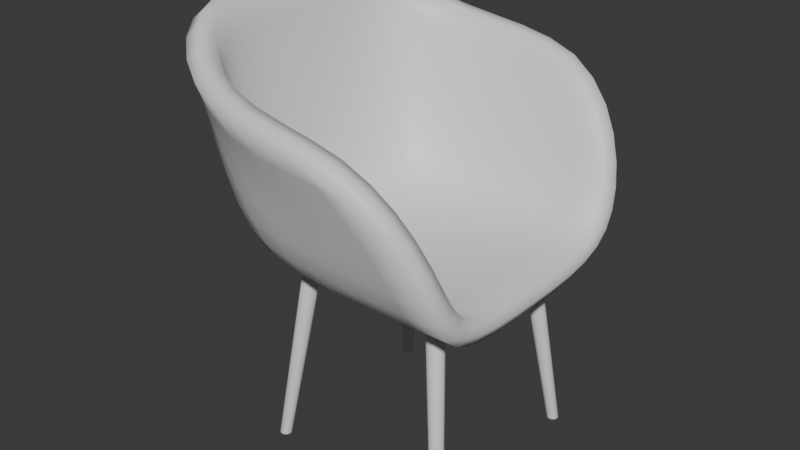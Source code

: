 # Source: chair.blend  (saved by Blender 4.3.34; exported with 4.5.12 LTS)
import bpy
from mathutils import Matrix  # noqa: F401  (used for matrix-valued properties, if any)

bpy.ops.wm.read_factory_settings(use_empty=True)
scene = bpy.context.scene
scene.name = 'Scene'

# ---- collections
col_collection = bpy.data.collections.new('Collection'); scene.collection.children.link(col_collection)

# ---- materials (node trees are filled in below, after node groups)
mat_material = bpy.data.materials.new('Material')
mat_material.alpha_threshold = 0.0
mat_material.roughness = 0.5
mat_material.line_color = (0.0, 0.0, 0.0, 1.0)

# ---- material node trees
mat_material.use_nodes = True; mat_material.node_tree.nodes.clear()
_N = mat_material.node_tree.nodes; _L = mat_material.node_tree.links
n0 = _N.new('ShaderNodeOutputMaterial'); n0.name = 'Material Output'; n0.location = (300, 300)
n1 = _N.new('ShaderNodeBsdfPrincipled'); n1.name = 'Principled BSDF'; n1.location = (10, 300)
n1.inputs[3].default_value = 1.45
_L.new(n1.outputs[0], n0.inputs[0])
n0.is_active_output = True

# ---- world
world_world = bpy.data.worlds.new('World'); scene.world = world_world
world_world.use_nodes = True; world_world.node_tree.nodes.clear()
_N = world_world.node_tree.nodes; _L = world_world.node_tree.links
n0 = _N.new('ShaderNodeOutputWorld'); n0.name = 'World Output'; n0.location = (300, 300)
n1 = _N.new('ShaderNodeBackground'); n1.name = 'Background'; n1.location = (10, 300)
n1.inputs[0].default_value = (0.05088, 0.05088, 0.05088, 1.0)
_L.new(n1.outputs[0], n0.inputs[0])
n0.is_active_output = True
world_world.color = (0.05088, 0.05088, 0.05088)
world_world.sun_shadow_jitter_overblur = 0.0

# ---- meshes
me_cube = bpy.data.meshes.new('Cube')
me_cube.from_pydata([(0.377, 1.459, 0.3688), (1.0, 0.875, -0.8833), (0.377, -1.459, 0.3688), (1.0, -0.875, -0.8833), (-1.375, 0.9167, 0.9167), (-0.8073, 0.8021, -0.7625), (-1.375, -0.9167, 0.9167), (-0.8073, -0.8021, -0.7625), (-0.875, 1.028e-09, -0.8333), (-0.02083, 0.875, -0.875), (0.9167, 1.25, -0.2833), (-1.076, -0.9861, -0.04722), (0.9167, -1.25, -0.2833), (-1.076, 0.9861, -0.04722), (-0.6667, -1.417, 0.5833), (-0.02083, -0.875, -0.875), (-1.5, 0.0, 1.0), (-0.6667, 1.417, 0.5833), (1.0, 0.0, -1.0), (-0.1944, 1.236, -0.2361), (0.0, -1.863e-09, -1.0), (-1.25, -2.561e-09, 0.0), (-0.1944, -1.236, -0.2361), (-0.8736, -0.2568, -0.8318), (-0.8635, -0.4916, -0.821), (-0.8385, -0.6827, -0.7946), (-0.2725, 0.8735, -0.8657), (-0.5026, 0.8627, -0.8445), (-0.69, 0.8359, -0.8056), (0.9648, 1.186, -0.4661), (0.9896, 1.109, -0.6333), (0.9987, 1.01, -0.7755), (-1.146, -0.987, 0.1928), (-1.22, -0.9722, 0.4337), (-1.297, -0.947, 0.675), (0.9648, -1.186, -0.4661), (0.9896, -1.109, -0.6333), (0.9987, -1.01, -0.7755), (-1.01, 0.9652, -0.2826), (-0.9427, 0.923, -0.4945), (-0.8701, 0.8617, -0.6618), (-0.9004, -1.339, 0.6589), (-1.099, -1.229, 0.75), (-1.258, -1.089, 0.8411), (0.2344, -0.875, -0.8798), (0.4896, -0.875, -0.8823), (0.7448, -0.875, -0.8832), (-1.498, 0.2487, 0.9987), (-1.484, 0.4896, 0.9896), (-1.447, 0.7148, 0.9648), (-0.4043, 1.464, 0.5331), (-0.1302, 1.484, 0.4938), (0.1361, 1.481, 0.4451), (1.0, 0.248, -0.9982), (1.0, 0.4844, -0.9854), (1.0, 0.6973, -0.9508), (-0.8385, 0.6827, -0.7946), (-0.8635, 0.4916, -0.821), (-0.8736, 0.2568, -0.8318), (0.7448, 0.875, -0.8832), (0.4896, 0.875, -0.8823), (0.2344, 0.875, -0.8798), (0.571, 1.42, 0.244), (0.724, 1.37, 0.08542), (0.8379, 1.312, -0.09505), (-0.8701, -0.8617, -0.6618), (-0.9427, -0.923, -0.4945), (-1.01, -0.9652, -0.2826), (0.571, -1.42, 0.244), (0.724, -1.37, 0.08542), (0.8379, -1.312, -0.09505), (-1.297, 0.947, 0.675), (-1.22, 0.9722, 0.4337), (-1.146, 0.987, 0.1928), (0.1361, -1.481, 0.4451), (-0.1302, -1.484, 0.4938), (-0.4043, -1.464, 0.5331), (-0.69, -0.8359, -0.8056), (-0.5026, -0.8627, -0.8445), (-0.2725, -0.8735, -0.8657), (-1.447, -0.7148, 0.9648), (-1.484, -0.4896, 0.9896), (-1.498, -0.2487, 0.9987), (-1.258, 1.089, 0.8411), (-1.099, 1.229, 0.75), (-0.9004, 1.339, 0.6589), (1.0, -0.6973, -0.9508), (1.0, -0.4844, -0.9854), (1.0, -0.248, -0.9982), (0.07878, 1.244, -0.2634), (0.3559, 1.248, -0.2774), (0.6356, 1.25, -0.2826), (-0.9161, 1.111, -0.09002), (-0.7057, 1.184, -0.1417), (-0.4602, 1.22, -0.1933), (-0.1234, 1.18, -0.4297), (-0.07378, 1.108, -0.6076), (-0.04112, 1.01, -0.7595), (-0.5323, 1.375, 0.3752), (-0.4045, 1.332, 0.1684), (-0.2897, 1.286, -0.03581), (-0.0003255, -0.248, -0.998), (-0.002604, -0.4844, -0.9844), (-0.008789, -0.6973, -0.9473), (-0.008789, 0.6973, -0.9473), (-0.002604, 0.4844, -0.9844), (-0.0003255, 0.248, -0.998), (-0.248, -6.752e-09, -0.9974), (-0.4844, -1.863e-09, -0.9792), (-0.6973, -1.968e-09, -0.9297), (0.75, -4.657e-10, -1.0), (0.5, -9.313e-10, -1.0), (0.25, 6.985e-10, -1.0), (-1.247, 0.2888, -0.0007378), (-1.228, 0.5608, -0.005903), (-1.177, 0.7988, -0.01992), (-1.177, -0.7988, -0.01992), (-1.228, -0.5608, -0.005903), (-1.247, -0.2888, -0.0007378), (-1.186, -3.201e-10, -0.2474), (-1.109, -6.636e-09, -0.4792), (-1.01, 2.339e-09, -0.6797), (-1.438, 8.877e-10, 0.75), (-1.375, -3.434e-09, 0.5), (-1.313, 2.328e-10, 0.25), (-0.4602, -1.22, -0.1933), (-0.7057, -1.184, -0.1417), (-0.9161, -1.111, -0.09002), (0.6356, -1.25, -0.2826), (0.3559, -1.248, -0.2774), (0.07878, -1.244, -0.2634), (-0.1234, -1.18, -0.4297), (-0.07378, -1.108, -0.6076), (-0.04112, -1.01, -0.7595), (-0.5323, -1.375, 0.3752), (-0.4045, -1.332, 0.1684), (-0.2897, -1.286, -0.03581), (-0.5516, -1.259, 0.016), (-0.659, -1.289, 0.2285), (-0.777, -1.315, 0.4431), (-0.7904, -1.208, 0.07852), (-0.8867, -1.222, 0.301), (-0.9909, -1.227, 0.5251), (-0.993, -1.122, 0.141), (-1.077, -1.119, 0.3736), (-1.167, -1.106, 0.6071), (-1.31, 0.2855, 0.2491), (-1.373, 0.2764, 0.499), (-1.435, 0.2635, 0.7488), (-1.292, 0.5555, 0.2429), (-1.356, 0.5395, 0.4917), (-1.42, 0.5163, 0.7406), (-1.242, 0.7945, 0.2259), (-1.31, 0.7759, 0.472), (-1.378, 0.7477, 0.7184), (0.2498, -0.248, -0.9981), (0.4998, -0.248, -0.9982), (0.7499, -0.248, -0.9982), (0.248, -0.4844, -0.985), (0.4987, -0.4844, -0.9853), (0.7493, -0.4844, -0.9854), (0.2434, -0.6973, -0.9493), (0.4956, -0.6973, -0.9503), (0.7478, -0.6973, -0.9507), (-0.01612, 1.301, -0.0689), (-0.1331, 1.357, 0.1297), (-0.2649, 1.411, 0.3308), (0.2647, 1.309, -0.08617), (0.1487, 1.369, 0.1076), (0.01402, 1.427, 0.3009), (0.5502, 1.312, -0.09316), (0.4352, 1.372, 0.09444), (0.2939, 1.428, 0.2736), (0.2188, 1.01, -0.7688), (0.1915, 1.109, -0.6225), (0.1468, 1.183, -0.4508), (0.4787, 1.01, -0.7735), (0.4572, 1.109, -0.6301), (0.4185, 1.185, -0.4616), (0.7387, 1.01, -0.7753), (0.7233, 1.109, -0.6329), (0.6914, 1.185, -0.4656), (-0.7288, 0.9479, -0.6868), (-0.786, 1.028, -0.5207), (-0.8481, 1.081, -0.316), (-0.5332, 0.991, -0.7197), (-0.5786, 1.082, -0.5537), (-0.6356, 1.144, -0.3564), (-0.2975, 1.007, -0.7441), (-0.3355, 1.103, -0.584), (-0.3887, 1.171, -0.3966), (-0.993, 1.122, 0.141), (-1.077, 1.119, 0.3736), (-1.167, 1.106, 0.6071), (-0.7904, 1.208, 0.07852), (-0.8867, 1.222, 0.301), (-0.9909, 1.227, 0.5251), (-0.5516, 1.259, 0.016), (-0.659, 1.289, 0.2285), (-0.777, 1.315, 0.4431), (-0.6967, -0.2513, -0.9277), (-0.4845, -0.249, -0.9771), (-0.2484, -0.2482, -0.9953), (-0.6926, -0.4841, -0.9138), (-0.4853, -0.4839, -0.9623), (-0.2509, -0.4843, -0.9809), (-0.685, -0.6817, -0.8768), (-0.4888, -0.6916, -0.9223), (-0.2579, -0.6966, -0.9418), (-0.685, 0.6817, -0.8768), (-0.4888, 0.6916, -0.9223), (-0.2579, 0.6966, -0.9418), (-0.6926, 0.4841, -0.9138), (-0.4853, 0.4839, -0.9623), (-0.2509, 0.4843, -0.9809), (-0.6967, 0.2513, -0.9277), (-0.4845, 0.249, -0.9771), (-0.2484, 0.2482, -0.9953), (0.2434, 0.6973, -0.9493), (0.4956, 0.6973, -0.9503), (0.7478, 0.6973, -0.9507), (0.248, 0.4844, -0.985), (0.4987, 0.4844, -0.9853), (0.7493, 0.4844, -0.9854), (0.2498, 0.248, -0.9981), (0.4998, 0.248, -0.9982), (0.7499, 0.248, -0.9982), (-1.008, 0.2661, -0.679), (-1.107, 0.2768, -0.4792), (-1.183, 0.2853, -0.2479), (-0.9927, 0.511, -0.6738), (-1.089, 0.5347, -0.4798), (-1.164, 0.5529, -0.2516), (-0.952, 0.7144, -0.6633), (-1.04, 0.7553, -0.4825), (-1.112, 0.7853, -0.2618), (-0.952, -0.7144, -0.6633), (-1.04, -0.7553, -0.4825), (-1.112, -0.7853, -0.2618), (-0.9927, -0.511, -0.6738), (-1.089, -0.5347, -0.4798), (-1.164, -0.5529, -0.2516), (-1.008, -0.2661, -0.679), (-1.107, -0.2768, -0.4792), (-1.183, -0.2853, -0.2479), (-1.242, -0.7945, 0.2259), (-1.31, -0.7759, 0.472), (-1.378, -0.7477, 0.7184), (-1.292, -0.5555, 0.2429), (-1.356, -0.5395, 0.4917), (-1.42, -0.5163, 0.7406), (-1.31, -0.2855, 0.2491), (-1.373, -0.2764, 0.499), (-1.435, -0.2635, 0.7488), (-0.2975, -1.007, -0.7441), (-0.3355, -1.103, -0.584), (-0.3887, -1.171, -0.3966), (-0.5332, -0.991, -0.7197), (-0.5786, -1.082, -0.5537), (-0.6356, -1.144, -0.3564), (-0.7288, -0.9479, -0.6868), (-0.786, -1.028, -0.5207), (-0.8481, -1.081, -0.316), (0.7387, -1.01, -0.7753), (0.7233, -1.109, -0.6329), (0.6914, -1.185, -0.4656), (0.4787, -1.01, -0.7735), (0.4572, -1.109, -0.6301), (0.4185, -1.185, -0.4616), (0.2188, -1.01, -0.7688), (0.1915, -1.109, -0.6225), (0.1468, -1.183, -0.4508), (0.5502, -1.312, -0.09316), (0.4352, -1.372, 0.09444), (0.2939, -1.428, 0.2736), (0.2647, -1.309, -0.08617), (0.1487, -1.369, 0.1076), (0.01402, -1.427, 0.3009), (-0.01612, -1.301, -0.0689), (-0.1331, -1.357, 0.1297), (-0.2649, -1.411, 0.3308), (0.3784, 1.269, 0.4299), (1.0, 0.7759, -0.7096), (0.3784, -1.269, 0.4299), (1.0, -0.7759, -0.7096), (-1.196, 0.8428, 0.965), (-0.7026, 0.7127, -0.6175), (-1.196, -0.8428, 0.965), (-0.7026, -0.7127, -0.6175), (-0.7502, 1.178e-09, -0.677), (-0.0156, 0.7711, -0.7042), (0.917, 1.061, -0.2184), (-0.9231, -0.868, 0.003156), (0.917, -1.061, -0.2184), (-0.9231, 0.868, 0.003156), (-0.6037, -1.24, 0.6534), (-0.0156, -0.7711, -0.7042), (-1.306, -4.502e-08, 1.049), (-0.6037, 1.24, 0.6534), (1.0, 1.227e-08, -0.8), (-0.1784, 1.045, -0.1784), (0.001085, 4.156e-09, -0.8), (-1.056, -2.284e-08, 0.04951), (-0.1784, -1.045, -0.1784), (-0.7491, -0.2498, -0.6754), (-0.7408, -0.4673, -0.6649), (-0.7218, -0.6292, -0.6413), (-0.2587, 0.7666, -0.6972), (-0.4682, 0.7552, -0.6793), (-0.6227, 0.7338, -0.6474), (0.9651, 1.0, -0.3904), (0.9898, 0.9363, -0.5331), (0.9988, 0.8643, -0.6383), (-0.9865, -0.8762, 0.2391), (-1.054, -0.872, 0.4794), (-1.124, -0.8598, 0.7226), (0.9651, -1.0, -0.3904), (0.9898, -0.9363, -0.5331), (0.9988, -0.8643, -0.6383), (-0.8634, 0.8442, -0.221), (-0.8046, 0.8051, -0.4107), (-0.746, 0.7548, -0.5471), (-0.8057, -1.175, 0.724), (-0.9719, -1.086, 0.8067), (-1.101, -0.976, 0.8916), (0.2369, -0.7736, -0.7074), (0.4908, -0.7751, -0.7091), (0.7452, -0.7757, -0.7096), (-1.304, 0.2434, 1.047), (-1.291, 0.4719, 1.038), (-1.257, 0.6745, 1.013), (-0.3686, 1.28, 0.6025), (-0.1126, 1.297, 0.5604), (0.143, 1.292, 0.5088), (1.0, 0.2419, -0.7983), (1.0, 0.4629, -0.7866), (1.0, 0.6454, -0.7576), (-0.7218, 0.6292, -0.6413), (-0.7408, 0.4673, -0.6649), (-0.7491, 0.2498, -0.6754), (0.7452, 0.7757, -0.7096), (0.4908, 0.7751, -0.7091), (0.2369, 0.7736, -0.7074), (0.5719, 1.229, 0.3048), (0.7246, 1.179, 0.1466), (0.8384, 1.122, -0.033), (-0.746, -0.7548, -0.5471), (-0.8046, -0.8051, -0.4107), (-0.8634, -0.8442, -0.221), (0.5719, -1.229, 0.3048), (0.7246, -1.179, 0.1466), (0.8384, -1.122, -0.033), (-1.124, 0.8598, 0.7226), (-1.054, 0.872, 0.4794), (-0.9865, 0.8762, 0.2391), (0.143, -1.292, 0.5088), (-0.1126, -1.297, 0.5604), (-0.3686, -1.28, 0.6025), (-0.6227, -0.7338, -0.6474), (-0.4682, -0.7552, -0.6793), (-0.2587, -0.7666, -0.6972), (-1.257, -0.6745, 1.013), (-1.291, -0.4719, 1.038), (-1.304, -0.2434, 1.047), (-1.101, 0.976, 0.8916), (-0.9719, 1.086, 0.8067), (-0.8057, 1.175, 0.724), (1.0, -0.6454, -0.7576), (1.0, -0.4629, -0.7866), (1.0, -0.2419, -0.7983), (0.08763, 1.054, -0.2015), (0.36, 1.059, -0.2135), (0.6369, 1.06, -0.2182), (-0.8139, 0.9461, -0.04201), (-0.6488, 0.9984, -0.09358), (-0.4304, 1.03, -0.1412), (-0.1122, 0.9921, -0.3613), (-0.06511, 0.931, -0.5142), (-0.03405, 0.8594, -0.6276), (-0.4843, 1.192, 0.4412), (-0.3696, 1.144, 0.2282), (-0.2657, 1.095, 0.02067), (0.0008999, -0.2415, -0.7982), (-0.0007762, -0.4613, -0.7857), (-0.005577, -0.6421, -0.7551), (-0.005577, 0.6421, -0.7551), (-0.0007762, 0.4613, -0.7857), (0.0008999, 0.2415, -0.7982), (-0.2393, 1.149e-08, -0.7976), (-0.454, 1.036e-08, -0.7815), (-0.6263, -2.088e-09, -0.7427), (0.75, 5.641e-09, -0.8), (0.5, -7.831e-10, -0.8), (0.25, 7.578e-10, -0.8), (-1.054, 0.2817, 0.04892), (-1.036, 0.5353, 0.04432), (-0.9937, 0.7364, 0.03109), (-0.9937, -0.7364, 0.03109), (-1.036, -0.5353, 0.04432), (-1.054, -0.2817, 0.04892), (-0.9937, -6.419e-08, -0.1909), (-0.9243, -5.046e-08, -0.4033), (-0.8436, 2.309e-09, -0.5683), (-1.243, -8.58e-08, 0.7986), (-1.181, -6.791e-08, 0.5486), (-1.118, 3.514e-10, 0.2986), (-0.4304, -1.03, -0.1412), (-0.6488, -0.9984, -0.09358), (-0.8139, -0.9461, -0.04201), (0.6369, -1.06, -0.2182), (0.36, -1.059, -0.2135), (0.08763, -1.054, -0.2015), (-0.1122, -0.9921, -0.3613), (-0.06511, -0.931, -0.5142), (-0.03405, -0.8594, -0.6276), (-0.4843, -1.192, 0.4412), (-0.3696, -1.144, 0.2282), (-0.2657, -1.095, 0.02067), (-0.5103, -1.069, 0.06618), (-0.6018, -1.105, 0.2825), (-0.7007, -1.141, 0.505), (-0.72, -1.027, 0.1233), (-0.7983, -1.049, 0.3486), (-0.8817, -1.069, 0.5799), (-0.8787, -0.964, 0.1846), (-0.9484, -0.9727, 0.4181), (-1.022, -0.9768, 0.6563), (-1.116, 0.2787, 0.2977), (-1.179, 0.2701, 0.5475), (-1.241, 0.2577, 0.7974), (-1.099, 0.5315, 0.2916), (-1.163, 0.5174, 0.5401), (-1.227, 0.4964, 0.7891), (-1.057, 0.7362, 0.2742), (-1.123, 0.7229, 0.5196), (-1.19, 0.7009, 0.7663), (0.2499, -0.2417, -0.7982), (0.4999, -0.2418, -0.7983), (0.7499, -0.2419, -0.7983), (0.2485, -0.4622, -0.7862), (0.4989, -0.4626, -0.7865), (0.7494, -0.4628, -0.7866), (0.2447, -0.6439, -0.7566), (0.4962, -0.6449, -0.7573), (0.748, -0.6453, -0.7576), (-0.002794, 1.111, -0.008266), (-0.1138, 1.168, 0.1923), (-0.2384, 1.224, 0.3971), (0.2708, 1.119, -0.02412), (0.1574, 1.179, 0.1702), (0.02619, 1.238, 0.3654), (0.552, 1.122, -0.03114), (0.4378, 1.181, 0.156), (0.2977, 1.238, 0.3356), (0.2224, 0.8618, -0.6341), (0.1961, 0.9336, -0.5258), (0.1528, 0.9966, -0.3787), (0.4804, 0.8632, -0.6374), (0.4594, 0.9351, -0.5317), (0.4214, 0.999, -0.3876), (0.7392, 0.8638, -0.6386), (0.724, 0.9356, -0.5338), (0.6923, 0.9999, -0.3909), (-0.6534, 0.8067, -0.5669), (-0.7007, 0.8683, -0.4354), (-0.7549, 0.9148, -0.2552), (-0.4949, 0.8397, -0.5947), (-0.536, 0.907, -0.4671), (-0.5875, 0.9598, -0.2957), (-0.2811, 0.8547, -0.6156), (-0.3166, 0.9255, -0.4945), (-0.366, 0.9832, -0.3328), (-0.8787, 0.964, 0.1846), (-0.9484, 0.9727, 0.4181), (-1.022, 0.9768, 0.6563), (-0.72, 1.027, 0.1233), (-0.7983, 1.049, 0.3486), (-0.8817, 1.069, 0.5799), (-0.5103, 1.069, 0.06618), (-0.6018, 1.105, 0.2825), (-0.7007, 1.141, 0.505), (-0.6259, -0.2444, -0.7408), (-0.4541, -0.242, -0.7795), (-0.2395, -0.2413, -0.7957), (-0.6225, -0.4598, -0.7281), (-0.4546, -0.4594, -0.7662), (-0.2414, -0.4604, -0.7826), (-0.6175, -0.626, -0.697), (-0.4571, -0.6334, -0.7337), (-0.2468, -0.6393, -0.7505), (-0.6175, 0.626, -0.697), (-0.4571, 0.6334, -0.7337), (-0.2468, 0.6393, -0.7505), (-0.6225, 0.4598, -0.7281), (-0.4546, 0.4594, -0.7662), (-0.2414, 0.4604, -0.7826), (-0.6259, 0.2444, -0.7408), (-0.4541, 0.242, -0.7795), (-0.2395, 0.2413, -0.7957), (0.2447, 0.6439, -0.7566), (0.4962, 0.6449, -0.7573), (0.748, 0.6453, -0.7576), (0.2485, 0.4622, -0.7862), (0.4989, 0.4626, -0.7865), (0.7494, 0.4628, -0.7866), (0.2499, 0.2417, -0.7982), (0.4999, 0.2418, -0.7983), (0.7499, 0.2419, -0.7983), (-0.8418, 0.2591, -0.5674), (-0.922, 0.2696, -0.4031), (-0.9911, 0.278, -0.1913), (-0.8292, 0.486, -0.5614), (-0.9062, 0.5087, -0.4024), (-0.974, 0.5267, -0.194), (-0.7975, 0.656, -0.5505), (-0.8679, 0.6917, -0.4022), (-0.9321, 0.7208, -0.202), (-0.7975, -0.656, -0.5505), (-0.8679, -0.6917, -0.4022), (-0.9321, -0.7208, -0.202), (-0.8292, -0.486, -0.5614), (-0.9062, -0.5087, -0.4024), (-0.974, -0.5267, -0.194), (-0.8418, -0.2591, -0.5674), (-0.922, -0.2696, -0.4031), (-0.9911, -0.278, -0.1913), (-1.057, -0.7362, 0.2742), (-1.123, -0.7229, 0.5196), (-1.19, -0.7009, 0.7663), (-1.099, -0.5315, 0.2916), (-1.163, -0.5174, 0.5401), (-1.227, -0.4964, 0.7891), (-1.116, -0.2787, 0.2977), (-1.179, -0.2701, 0.5475), (-1.241, -0.2577, 0.7974), (-0.2811, -0.8547, -0.6156), (-0.3166, -0.9255, -0.4945), (-0.366, -0.9832, -0.3328), (-0.4949, -0.8397, -0.5947), (-0.536, -0.907, -0.4671), (-0.5875, -0.9598, -0.2957), (-0.6534, -0.8067, -0.5669), (-0.7007, -0.8683, -0.4354), (-0.7549, -0.9148, -0.2552), (0.7392, -0.8638, -0.6386), (0.724, -0.9356, -0.5338), (0.6923, -0.9999, -0.3909), (0.4804, -0.8632, -0.6374), (0.4594, -0.9351, -0.5317), (0.4214, -0.999, -0.3876), (0.2224, -0.8618, -0.6341), (0.1961, -0.9336, -0.5258), (0.1528, -0.9966, -0.3787), (0.552, -1.122, -0.03114), (0.4378, -1.181, 0.156), (0.2977, -1.238, 0.3356), (0.2708, -1.119, -0.02412), (0.1574, -1.179, 0.1702), (0.02619, -1.238, 0.3654), (-0.002794, -1.111, -0.008266), (-0.1138, -1.168, 0.1923), (-0.2384, -1.224, 0.3971), (0.3999, 1.378, 0.4418), (1.05, 0.8256, -0.7964), (0.3999, -1.378, 0.4418), (1.05, -0.8256, -0.7964), (-1.29, 0.8985, 0.987), (-1.29, -0.8985, 0.987), (0.9644, 1.161, -0.2363), (0.9644, -1.161, -0.2363), (-0.6283, -1.349, 0.6635), (-1.415, -2.259e-08, 1.073), (-0.6283, 1.349, 0.6635), (1.05, 6.137e-09, -0.9), (1.014, 1.097, -0.4192), (1.039, 1.025, -0.5788), (1.049, 0.9381, -0.7056), (1.014, -1.097, -0.4192), (1.039, -1.025, -0.5788), (1.049, -0.9381, -0.7056), (-0.845, -1.279, 0.7355), (-1.029, -1.181, 0.8219), (-1.177, -1.056, 0.9105), (-1.413, 0.2475, 1.071), (-1.399, 0.4857, 1.062), (-1.362, 0.7059, 1.037), (-0.3806, 1.391, 0.6138), (-0.1139, 1.408, 0.5734), (0.1522, 1.402, 0.5226), (1.05, 0.245, -0.8982), (1.05, 0.4736, -0.886), (1.05, 0.6714, -0.8542), (0.6041, 1.336, 0.3105), (0.7643, 1.284, 0.1445), (0.8829, 1.224, -0.04291), (0.6041, -1.336, 0.3105), (0.7643, -1.284, 0.1445), (0.8829, -1.224, -0.04291), (0.1522, -1.402, 0.5226), (-0.1139, -1.408, 0.5734), (-0.3806, -1.391, 0.6138), (-1.362, -0.7059, 1.037), (-1.399, -0.4857, 1.062), (-1.413, -0.2475, 1.071), (-1.177, 1.056, 0.9105), (-1.029, 1.181, 0.8219), (-0.845, 1.279, 0.7355), (1.05, -0.6714, -0.8542), (1.05, -0.4736, -0.886), (1.05, -0.245, -0.8982)], [], [(137, 138, 141, 140), (138, 139, 142, 141), (140, 141, 144, 143), (141, 142, 145, 144), (22, 136, 137, 125), (136, 135, 138, 137), (135, 134, 139, 138), (134, 14, 41, 139), (139, 41, 42, 142), (142, 42, 43, 145), (145, 43, 6, 34), (144, 145, 34, 33), (143, 144, 33, 32), (127, 143, 32, 11), (126, 140, 143, 127), (125, 137, 140, 126), (146, 147, 150, 149), (147, 148, 151, 150), (149, 150, 153, 152), (150, 151, 154, 153), (21, 124, 146, 113), (124, 123, 147, 146), (123, 122, 148, 147), (122, 16, 47, 148), (148, 47, 48, 151), (151, 48, 49, 154), (154, 49, 4, 71), (153, 154, 71, 72), (152, 153, 72, 73), (115, 152, 73, 13), (114, 149, 152, 115), (113, 146, 149, 114), (155, 156, 159, 158), (156, 157, 160, 159), (158, 159, 162, 161), (159, 160, 163, 162), (20, 112, 155, 101), (112, 111, 156, 155), (111, 110, 157, 156), (110, 18, 88, 157), (157, 88, 87, 160), (160, 87, 86, 163), (163, 86, 3, 46), (162, 163, 46, 45), (161, 162, 45, 44), (103, 161, 44, 15), (102, 158, 161, 103), (101, 155, 158, 102), (164, 165, 168, 167), (165, 166, 169, 168), (167, 168, 171, 170), (168, 169, 172, 171), (19, 100, 164, 89), (100, 99, 165, 164), (99, 98, 166, 165), (98, 17, 50, 166), (166, 50, 51, 169), (169, 51, 52, 172), (172, 52, 0, 62), (171, 172, 62, 63), (170, 171, 63, 64), (91, 170, 64, 10), (90, 167, 170, 91), (89, 164, 167, 90), (173, 174, 177, 176), (174, 175, 178, 177), (176, 177, 180, 179), (177, 178, 181, 180), (9, 97, 173, 61), (97, 96, 174, 173), (96, 95, 175, 174), (95, 19, 89, 175), (175, 89, 90, 178), (178, 90, 91, 181), (181, 91, 10, 29), (180, 181, 29, 30), (179, 180, 30, 31), (59, 179, 31, 1), (60, 176, 179, 59), (61, 173, 176, 60), (182, 183, 186, 185), (183, 184, 187, 186), (185, 186, 189, 188), (186, 187, 190, 189), (5, 40, 182, 28), (40, 39, 183, 182), (39, 38, 184, 183), (38, 13, 92, 184), (184, 92, 93, 187), (187, 93, 94, 190), (190, 94, 19, 95), (189, 190, 95, 96), (188, 189, 96, 97), (26, 188, 97, 9), (27, 185, 188, 26), (28, 182, 185, 27), (191, 192, 195, 194), (192, 193, 196, 195), (194, 195, 198, 197), (195, 196, 199, 198), (13, 73, 191, 92), (73, 72, 192, 191), (72, 71, 193, 192), (71, 4, 83, 193), (193, 83, 84, 196), (196, 84, 85, 199), (199, 85, 17, 98), (198, 199, 98, 99), (197, 198, 99, 100), (94, 197, 100, 19), (93, 194, 197, 94), (92, 191, 194, 93), (200, 201, 204, 203), (201, 202, 205, 204), (203, 204, 207, 206), (204, 205, 208, 207), (8, 109, 200, 23), (109, 108, 201, 200), (108, 107, 202, 201), (107, 20, 101, 202), (202, 101, 102, 205), (205, 102, 103, 208), (208, 103, 15, 79), (207, 208, 79, 78), (206, 207, 78, 77), (25, 206, 77, 7), (24, 203, 206, 25), (23, 200, 203, 24), (209, 210, 213, 212), (210, 211, 214, 213), (212, 213, 216, 215), (213, 214, 217, 216), (5, 28, 209, 56), (28, 27, 210, 209), (27, 26, 211, 210), (26, 9, 104, 211), (211, 104, 105, 214), (214, 105, 106, 217), (217, 106, 20, 107), (216, 217, 107, 108), (215, 216, 108, 109), (58, 215, 109, 8), (57, 212, 215, 58), (56, 209, 212, 57), (218, 219, 222, 221), (219, 220, 223, 222), (221, 222, 225, 224), (222, 223, 226, 225), (9, 61, 218, 104), (61, 60, 219, 218), (60, 59, 220, 219), (59, 1, 55, 220), (220, 55, 54, 223), (223, 54, 53, 226), (226, 53, 18, 110), (225, 226, 110, 111), (224, 225, 111, 112), (106, 224, 112, 20), (105, 221, 224, 106), (104, 218, 221, 105), (227, 228, 231, 230), (228, 229, 232, 231), (230, 231, 234, 233), (231, 232, 235, 234), (8, 121, 227, 58), (121, 120, 228, 227), (120, 119, 229, 228), (119, 21, 113, 229), (229, 113, 114, 232), (232, 114, 115, 235), (235, 115, 13, 38), (234, 235, 38, 39), (233, 234, 39, 40), (56, 233, 40, 5), (57, 230, 233, 56), (58, 227, 230, 57), (236, 237, 240, 239), (237, 238, 241, 240), (239, 240, 243, 242), (240, 241, 244, 243), (7, 65, 236, 25), (65, 66, 237, 236), (66, 67, 238, 237), (67, 11, 116, 238), (238, 116, 117, 241), (241, 117, 118, 244), (244, 118, 21, 119), (243, 244, 119, 120), (242, 243, 120, 121), (23, 242, 121, 8), (24, 239, 242, 23), (25, 236, 239, 24), (245, 246, 249, 248), (246, 247, 250, 249), (248, 249, 252, 251), (249, 250, 253, 252), (11, 32, 245, 116), (32, 33, 246, 245), (33, 34, 247, 246), (34, 6, 80, 247), (247, 80, 81, 250), (250, 81, 82, 253), (253, 82, 16, 122), (252, 253, 122, 123), (251, 252, 123, 124), (118, 251, 124, 21), (117, 248, 251, 118), (116, 245, 248, 117), (254, 255, 258, 257), (255, 256, 259, 258), (257, 258, 261, 260), (258, 259, 262, 261), (15, 133, 254, 79), (133, 132, 255, 254), (132, 131, 256, 255), (131, 22, 125, 256), (256, 125, 126, 259), (259, 126, 127, 262), (262, 127, 11, 67), (261, 262, 67, 66), (260, 261, 66, 65), (77, 260, 65, 7), (78, 257, 260, 77), (79, 254, 257, 78), (263, 264, 267, 266), (264, 265, 268, 267), (266, 267, 270, 269), (267, 268, 271, 270), (3, 37, 263, 46), (37, 36, 264, 263), (36, 35, 265, 264), (35, 12, 128, 265), (265, 128, 129, 268), (268, 129, 130, 271), (271, 130, 22, 131), (270, 271, 131, 132), (269, 270, 132, 133), (44, 269, 133, 15), (45, 266, 269, 44), (46, 263, 266, 45), (272, 273, 276, 275), (273, 274, 277, 276), (275, 276, 279, 278), (276, 277, 280, 279), (12, 70, 272, 128), (70, 69, 273, 272), (69, 68, 274, 273), (68, 2, 74, 274), (274, 74, 75, 277), (277, 75, 76, 280), (280, 76, 14, 134), (279, 280, 134, 135), (278, 279, 135, 136), (130, 278, 136, 22), (129, 275, 278, 130), (128, 272, 275, 129), (418, 421, 422, 419), (419, 422, 423, 420), (421, 424, 425, 422), (422, 425, 426, 423), (303, 406, 418, 417), (417, 418, 419, 416), (416, 419, 420, 415), (415, 420, 322, 295), (420, 423, 323, 322), (423, 426, 324, 323), (426, 315, 287, 324), (425, 314, 315, 426), (424, 313, 314, 425), (408, 292, 313, 424), (407, 408, 424, 421), (406, 407, 421, 418), (427, 430, 431, 428), (428, 431, 432, 429), (430, 433, 434, 431), (431, 434, 435, 432), (302, 394, 427, 405), (405, 427, 428, 404), (404, 428, 429, 403), (403, 429, 328, 297), (429, 432, 329, 328), (432, 435, 330, 329), (435, 352, 285, 330), (434, 353, 352, 435), (433, 354, 353, 434), (396, 294, 354, 433), (395, 396, 433, 430), (394, 395, 430, 427), (436, 439, 440, 437), (437, 440, 441, 438), (439, 442, 443, 440), (440, 443, 444, 441), (301, 382, 436, 393), (393, 436, 437, 392), (392, 437, 438, 391), (391, 438, 369, 299), (438, 441, 368, 369), (441, 444, 367, 368), (444, 327, 284, 367), (443, 326, 327, 444), (442, 325, 326, 443), (384, 296, 325, 442), (383, 384, 442, 439), (382, 383, 439, 436), (445, 448, 449, 446), (446, 449, 450, 447), (448, 451, 452, 449), (449, 452, 453, 450), (300, 370, 445, 381), (381, 445, 446, 380), (380, 446, 447, 379), (379, 447, 331, 298), (447, 450, 332, 331), (450, 453, 333, 332), (453, 343, 281, 333), (452, 344, 343, 453), (451, 345, 344, 452), (372, 291, 345, 451), (371, 372, 451, 448), (370, 371, 448, 445), (454, 457, 458, 455), (455, 458, 459, 456), (457, 460, 461, 458), (458, 461, 462, 459), (290, 342, 454, 378), (378, 454, 455, 377), (377, 455, 456, 376), (376, 456, 370, 300), (456, 459, 371, 370), (459, 462, 372, 371), (462, 310, 291, 372), (461, 311, 310, 462), (460, 312, 311, 461), (340, 282, 312, 460), (341, 340, 460, 457), (342, 341, 457, 454), (463, 466, 467, 464), (464, 467, 468, 465), (466, 469, 470, 467), (467, 470, 471, 468), (286, 309, 463, 321), (321, 463, 464, 320), (320, 464, 465, 319), (319, 465, 373, 294), (465, 468, 374, 373), (468, 471, 375, 374), (471, 376, 300, 375), (470, 377, 376, 471), (469, 378, 377, 470), (307, 290, 378, 469), (308, 307, 469, 466), (309, 308, 466, 463), (472, 475, 476, 473), (473, 476, 477, 474), (475, 478, 479, 476), (476, 479, 480, 477), (294, 373, 472, 354), (354, 472, 473, 353), (353, 473, 474, 352), (352, 474, 364, 285), (474, 477, 365, 364), (477, 480, 366, 365), (480, 379, 298, 366), (479, 380, 379, 480), (478, 381, 380, 479), (375, 300, 381, 478), (374, 375, 478, 475), (373, 374, 475, 472), (481, 484, 485, 482), (482, 485, 486, 483), (484, 487, 488, 485), (485, 488, 489, 486), (289, 304, 481, 390), (390, 481, 482, 389), (389, 482, 483, 388), (388, 483, 382, 301), (483, 486, 383, 382), (486, 489, 384, 383), (489, 360, 296, 384), (488, 359, 360, 489), (487, 358, 359, 488), (306, 288, 358, 487), (305, 306, 487, 484), (304, 305, 484, 481), (490, 493, 494, 491), (491, 494, 495, 492), (493, 496, 497, 494), (494, 497, 498, 495), (286, 337, 490, 309), (309, 490, 491, 308), (308, 491, 492, 307), (307, 492, 385, 290), (492, 495, 386, 385), (495, 498, 387, 386), (498, 388, 301, 387), (497, 389, 388, 498), (496, 390, 389, 497), (339, 289, 390, 496), (338, 339, 496, 493), (337, 338, 493, 490), (499, 502, 503, 500), (500, 503, 504, 501), (502, 505, 506, 503), (503, 506, 507, 504), (290, 385, 499, 342), (342, 499, 500, 341), (341, 500, 501, 340), (340, 501, 336, 282), (501, 504, 335, 336), (504, 507, 334, 335), (507, 391, 299, 334), (506, 392, 391, 507), (505, 393, 392, 506), (387, 301, 393, 505), (386, 387, 505, 502), (385, 386, 502, 499), (508, 511, 512, 509), (509, 512, 513, 510), (511, 514, 515, 512), (512, 515, 516, 513), (289, 339, 508, 402), (402, 508, 509, 401), (401, 509, 510, 400), (400, 510, 394, 302), (510, 513, 395, 394), (513, 516, 396, 395), (516, 319, 294, 396), (515, 320, 319, 516), (514, 321, 320, 515), (337, 286, 321, 514), (338, 337, 514, 511), (339, 338, 511, 508), (517, 520, 521, 518), (518, 521, 522, 519), (520, 523, 524, 521), (521, 524, 525, 522), (288, 306, 517, 346), (346, 517, 518, 347), (347, 518, 519, 348), (348, 519, 397, 292), (519, 522, 398, 397), (522, 525, 399, 398), (525, 400, 302, 399), (524, 401, 400, 525), (523, 402, 401, 524), (304, 289, 402, 523), (305, 304, 523, 520), (306, 305, 520, 517), (526, 529, 530, 527), (527, 530, 531, 528), (529, 532, 533, 530), (530, 533, 534, 531), (292, 397, 526, 313), (313, 526, 527, 314), (314, 527, 528, 315), (315, 528, 361, 287), (528, 531, 362, 361), (531, 534, 363, 362), (534, 403, 297, 363), (533, 404, 403, 534), (532, 405, 404, 533), (399, 302, 405, 532), (398, 399, 532, 529), (397, 398, 529, 526), (535, 538, 539, 536), (536, 539, 540, 537), (538, 541, 542, 539), (539, 542, 543, 540), (296, 360, 535, 414), (414, 535, 536, 413), (413, 536, 537, 412), (412, 537, 406, 303), (537, 540, 407, 406), (540, 543, 408, 407), (543, 348, 292, 408), (542, 347, 348, 543), (541, 346, 347, 542), (358, 288, 346, 541), (359, 358, 541, 538), (360, 359, 538, 535), (544, 547, 548, 545), (545, 548, 549, 546), (547, 550, 551, 548), (548, 551, 552, 549), (284, 327, 544, 318), (318, 544, 545, 317), (317, 545, 546, 316), (316, 546, 409, 293), (546, 549, 410, 409), (549, 552, 411, 410), (552, 412, 303, 411), (551, 413, 412, 552), (550, 414, 413, 551), (325, 296, 414, 550), (326, 325, 550, 547), (327, 326, 547, 544), (553, 556, 557, 554), (554, 557, 558, 555), (556, 559, 560, 557), (557, 560, 561, 558), (293, 409, 553, 351), (351, 553, 554, 350), (350, 554, 555, 349), (349, 555, 355, 283), (555, 558, 356, 355), (558, 561, 357, 356), (561, 415, 295, 357), (560, 416, 415, 561), (559, 417, 416, 560), (411, 303, 417, 559), (410, 411, 559, 556), (409, 410, 556, 553), (574, 568, 291, 310), (575, 574, 310, 311), (576, 575, 311, 312), (563, 576, 312, 282), (569, 577, 316, 293), (577, 578, 317, 316), (578, 579, 318, 317), (579, 565, 284, 318), (580, 570, 295, 322), (581, 580, 322, 323), (582, 581, 323, 324), (567, 582, 324, 287), (583, 571, 297, 328), (584, 583, 328, 329), (585, 584, 329, 330), (566, 585, 330, 285), (586, 572, 298, 331), (587, 586, 331, 332), (588, 587, 332, 333), (562, 588, 333, 281), (573, 589, 334, 299), (589, 590, 335, 334), (590, 591, 336, 335), (591, 563, 282, 336), (592, 562, 281, 343), (593, 592, 343, 344), (594, 593, 344, 345), (568, 594, 345, 291), (564, 595, 349, 283), (595, 596, 350, 349), (596, 597, 351, 350), (597, 569, 293, 351), (598, 564, 283, 355), (599, 598, 355, 356), (600, 599, 356, 357), (570, 600, 357, 295), (601, 567, 287, 361), (602, 601, 361, 362), (603, 602, 362, 363), (571, 603, 363, 297), (604, 566, 285, 364), (605, 604, 364, 365), (606, 605, 365, 366), (572, 606, 366, 298), (565, 607, 367, 284), (607, 608, 368, 367), (608, 609, 369, 368), (609, 573, 299, 369), (88, 18, 573, 609), (87, 88, 609, 608), (86, 87, 608, 607), (3, 86, 607, 565), (17, 85, 606, 572), (85, 84, 605, 606), (84, 83, 604, 605), (83, 4, 566, 604), (16, 82, 603, 571), (82, 81, 602, 603), (81, 80, 601, 602), (80, 6, 567, 601), (14, 76, 600, 570), (76, 75, 599, 600), (75, 74, 598, 599), (74, 2, 564, 598), (70, 12, 569, 597), (69, 70, 597, 596), (68, 69, 596, 595), (2, 68, 595, 564), (10, 64, 594, 568), (64, 63, 593, 594), (63, 62, 592, 593), (62, 0, 562, 592), (55, 1, 563, 591), (54, 55, 591, 590), (53, 54, 590, 589), (18, 53, 589, 573), (0, 52, 588, 562), (52, 51, 587, 588), (51, 50, 586, 587), (50, 17, 572, 586), (4, 49, 585, 566), (49, 48, 584, 585), (48, 47, 583, 584), (47, 16, 571, 583), (6, 43, 582, 567), (43, 42, 581, 582), (42, 41, 580, 581), (41, 14, 570, 580), (37, 3, 565, 579), (36, 37, 579, 578), (35, 36, 578, 577), (12, 35, 577, 569), (1, 31, 576, 563), (31, 30, 575, 576), (30, 29, 574, 575), (29, 10, 568, 574)])
me_cube.polygons.foreach_set('use_smooth', [True] * 608)
_uv = me_cube.uv_layers.new(name='UVMap')
_uv.uv.foreach_set('vector', [0.5313, 0.9063, 0.5625, 0.9063, 0.5625, 0.9375, 0.5313, 0.9375, 0.5625, 0.9063, 0.5938, 0.9063, 0.5938, 0.9375, 0.5625, 0.9375, 0.5313, 0.9375, 0.5625, 0.9375, 0.5625, 0.9688, 0.5313, 0.9688, 0.5625, 0.9375, 0.5938, 0.9375, 0.5938, 0.9688, 0.5625, 0.9688, 0.5, 0.875, 0.5313, 0.875, 0.5313, 0.9063, 0.5, 0.9063, 0.5313, 0.875, 0.5625, 0.875, 0.5625, 0.9063, 0.5313, 0.9063, 0.5625, 0.875, 0.5938, 0.875, 0.5938, 0.9063, 0.5625, 0.9063, 0.5938, 0.875, 0.625, 0.875, 0.625, 0.9063, 0.5938, 0.9063, 0.5938, 0.9063, 0.625, 0.9063, 0.625, 0.9375, 0.5938, 0.9375, 0.5938, 0.9375, 0.625, 0.9375, 0.625, 0.9688, 0.5938, 0.9688, 0.5938, 0.9688, 0.625, 0.9688, 0.625, 1.0, 0.5938, 1.0, 0.5625, 0.9688, 0.5938, 0.9688, 0.5938, 1.0, 0.5625, 1.0, 0.5313, 0.9688, 0.5625, 0.9688, 0.5625, 1.0, 0.5313, 1.0, 0.5, 0.9688, 0.5313, 0.9688, 0.5313, 1.0, 0.5, 1.0, 0.5, 0.9375, 0.5313, 0.9375, 0.5313, 0.9688, 0.5, 0.9688, 0.5, 0.9063, 0.5313, 0.9063, 0.5313, 0.9375, 0.5, 0.9375, 0.5313, 0.1563, 0.5625, 0.1562, 0.5625, 0.1875, 0.5313, 0.1875, 0.5625, 0.1562, 0.5938, 0.1562, 0.5938, 0.1875, 0.5625, 0.1875, 0.5313, 0.1875, 0.5625, 0.1875, 0.5625, 0.2188, 0.5313, 0.2188, 0.5625, 0.1875, 0.5938, 0.1875, 0.5938, 0.2188, 0.5625, 0.2188, 0.5, 0.125, 0.5313, 0.125, 0.5313, 0.1563, 0.5, 0.1562, 0.5313, 0.125, 0.5625, 0.125, 0.5625, 0.1562, 0.5313, 0.1563, 0.5625, 0.125, 0.5938, 0.125, 0.5938, 0.1562, 0.5625, 0.1562, 0.5938, 0.125, 0.625, 0.125, 0.625, 0.1563, 0.5938, 0.1562, 0.5938, 0.1562, 0.625, 0.1563, 0.625, 0.1875, 0.5938, 0.1875, 0.5938, 0.1875, 0.625, 0.1875, 0.625, 0.2188, 0.5938, 0.2188, 0.5938, 0.2188, 0.625, 0.2188, 0.625, 0.25, 0.5938, 0.25, 0.5625, 0.2188, 0.5938, 0.2188, 0.5938, 0.25, 0.5625, 0.25, 0.5313, 0.2188, 0.5625, 0.2188, 0.5625, 0.25, 0.5313, 0.25, 0.5, 0.2188, 0.5313, 0.2188, 0.5313, 0.25, 0.5, 0.25, 0.5, 0.1875, 0.5313, 0.1875, 0.5313, 0.2188, 0.5, 0.2188, 0.5, 0.1562, 0.5313, 0.1563, 0.5313, 0.1875, 0.5, 0.1875, 0.2813, 0.6563, 0.3125, 0.6562, 0.3125, 0.6875, 0.2813, 0.6875, 0.3125, 0.6562, 0.3438, 0.6562, 0.3438, 0.6875, 0.3125, 0.6875, 0.2813, 0.6875, 0.3125, 0.6875, 0.3125, 0.7188, 0.2813, 0.7188, 0.3125, 0.6875, 0.3438, 0.6875, 0.3438, 0.7188, 0.3125, 0.7188, 0.25, 0.625, 0.2813, 0.625, 0.2813, 0.6563, 0.25, 0.6563, 0.2813, 0.625, 0.3125, 0.625, 0.3125, 0.6562, 0.2813, 0.6563, 0.3125, 0.625, 0.3438, 0.625, 0.3438, 0.6562, 0.3125, 0.6562, 0.3438, 0.625, 0.375, 0.625, 0.375, 0.6563, 0.3438, 0.6562, 0.3438, 0.6562, 0.375, 0.6563, 0.375, 0.6875, 0.3438, 0.6875, 0.3438, 0.6875, 0.375, 0.6875, 0.375, 0.7188, 0.3438, 0.7188, 0.3438, 0.7188, 0.375, 0.7188, 0.375, 0.75, 0.3438, 0.75, 0.3125, 0.7188, 0.3438, 0.7188, 0.3438, 0.75, 0.3125, 0.75, 0.2813, 0.7188, 0.3125, 0.7188, 0.3125, 0.75, 0.2813, 0.75, 0.25, 0.7188, 0.2813, 0.7188, 0.2813, 0.75, 0.25, 0.75, 0.25, 0.6875, 0.2813, 0.6875, 0.2813, 0.7188, 0.25, 0.7188, 0.25, 0.6563, 0.2813, 0.6563, 0.2813, 0.6875, 0.25, 0.6875, 0.5313, 0.4063, 0.5625, 0.4063, 0.5625, 0.4375, 0.5313, 0.4375, 0.5625, 0.4063, 0.5938, 0.4063, 0.5938, 0.4375, 0.5625, 0.4375, 0.5313, 0.4375, 0.5625, 0.4375, 0.5625, 0.4688, 0.5313, 0.4688, 0.5625, 0.4375, 0.5938, 0.4375, 0.5938, 0.4688, 0.5625, 0.4688, 0.5, 0.375, 0.5313, 0.375, 0.5313, 0.4063, 0.5, 0.4063, 0.5313, 0.375, 0.5625, 0.375, 0.5625, 0.4063, 0.5313, 0.4063, 0.5625, 0.375, 0.5938, 0.375, 0.5938, 0.4063, 0.5625, 0.4063, 0.5938, 0.375, 0.625, 0.375, 0.625, 0.4063, 0.5938, 0.4063, 0.5938, 0.4063, 0.625, 0.4063, 0.625, 0.4375, 0.5938, 0.4375, 0.5938, 0.4375, 0.625, 0.4375, 0.625, 0.4688, 0.5938, 0.4688, 0.5938, 0.4688, 0.625, 0.4688, 0.625, 0.5, 0.5938, 0.5, 0.5625, 0.4688, 0.5938, 0.4688, 0.5938, 0.5, 0.5625, 0.5, 0.5313, 0.4688, 0.5625, 0.4688, 0.5625, 0.5, 0.5313, 0.5, 0.5, 0.4688, 0.5313, 0.4688, 0.5313, 0.5, 0.5, 0.5, 0.5, 0.4375, 0.5313, 0.4375, 0.5313, 0.4688, 0.5, 0.4688, 0.5, 0.4063, 0.5313, 0.4063, 0.5313, 0.4375, 0.5, 0.4375, 0.4063, 0.4063, 0.4375, 0.4063, 0.4375, 0.4375, 0.4063, 0.4375, 0.4375, 0.4063, 0.4688, 0.4063, 0.4688, 0.4375, 0.4375, 0.4375, 0.4063, 0.4375, 0.4375, 0.4375, 0.4375, 0.4688, 0.4063, 0.4688, 0.4375, 0.4375, 0.4688, 0.4375, 0.4688, 0.4688, 0.4375, 0.4688, 0.375, 0.375, 0.4063, 0.375, 0.4063, 0.4063, 0.375, 0.4063, 0.4063, 0.375, 0.4375, 0.375, 0.4375, 0.4063, 0.4063, 0.4063, 0.4375, 0.375, 0.4688, 0.375, 0.4688, 0.4063, 0.4375, 0.4063, 0.4688, 0.375, 0.5, 0.375, 0.5, 0.4063, 0.4688, 0.4063, 0.4688, 0.4063, 0.5, 0.4063, 0.5, 0.4375, 0.4688, 0.4375, 0.4688, 0.4375, 0.5, 0.4375, 0.5, 0.4688, 0.4688, 0.4688, 0.4688, 0.4688, 0.5, 0.4688, 0.5, 0.5, 0.4688, 0.5, 0.4375, 0.4688, 0.4688, 0.4688, 0.4688, 0.5, 0.4375, 0.5, 0.4063, 0.4688, 0.4375, 0.4688, 0.4375, 0.5, 0.4063, 0.5, 0.375, 0.4688, 0.4063, 0.4688, 0.4063, 0.5, 0.375, 0.5, 0.375, 0.4375, 0.4063, 0.4375, 0.4063, 0.4688, 0.375, 0.4688, 0.375, 0.4063, 0.4063, 0.4063, 0.4063, 0.4375, 0.375, 0.4375, 0.4063, 0.2813, 0.4375, 0.2813, 0.4375, 0.3125, 0.4063, 0.3125, 0.4375, 0.2813, 0.4688, 0.2813, 0.4688, 0.3125, 0.4375, 0.3125, 0.4063, 0.3125, 0.4375, 0.3125, 0.4375, 0.3438, 0.4063, 0.3437, 0.4375, 0.3125, 0.4688, 0.3125, 0.4688, 0.3438, 0.4375, 0.3438, 0.375, 0.25, 0.4063, 0.25, 0.4063, 0.2813, 0.375, 0.2813, 0.4063, 0.25, 0.4375, 0.25, 0.4375, 0.2813, 0.4063, 0.2813, 0.4375, 0.25, 0.4688, 0.25, 0.4688, 0.2813, 0.4375, 0.2813, 0.4688, 0.25, 0.5, 0.25, 0.5, 0.2813, 0.4688, 0.2813, 0.4688, 0.2813, 0.5, 0.2813, 0.5, 0.3125, 0.4688, 0.3125, 0.4688, 0.3125, 0.5, 0.3125, 0.5, 0.3438, 0.4688, 0.3438, 0.4688, 0.3438, 0.5, 0.3438, 0.5, 0.375, 0.4688, 0.375, 0.4375, 0.3438, 0.4688, 0.3438, 0.4688, 0.375, 0.4375, 0.375, 0.4063, 0.3437, 0.4375, 0.3438, 0.4375, 0.375, 0.4063, 0.375, 0.375, 0.3438, 0.4063, 0.3437, 0.4063, 0.375, 0.375, 0.375, 0.375, 0.3125, 0.4063, 0.3125, 0.4063, 0.3437, 0.375, 0.3438, 0.375, 0.2813, 0.4063, 0.2813, 0.4063, 0.3125, 0.375, 0.3125, 0.5313, 0.2813, 0.5625, 0.2813, 0.5625, 0.3125, 0.5313, 0.3125, 0.5625, 0.2813, 0.5938, 0.2813, 0.5938, 0.3125, 0.5625, 0.3125, 0.5313, 0.3125, 0.5625, 0.3125, 0.5625, 0.3437, 0.5313, 0.3438, 0.5625, 0.3125, 0.5938, 0.3125, 0.5938, 0.3438, 0.5625, 0.3437, 0.5, 0.25, 0.5313, 0.25, 0.5313, 0.2813, 0.5, 0.2813, 0.5313, 0.25, 0.5625, 0.25, 0.5625, 0.2813, 0.5313, 0.2813, 0.5625, 0.25, 0.5938, 0.25, 0.5938, 0.2813, 0.5625, 0.2813, 0.5938, 0.25, 0.625, 0.25, 0.625, 0.2813, 0.5938, 0.2813, 0.5938, 0.2813, 0.625, 0.2813, 0.625, 0.3125, 0.5938, 0.3125, 0.5938, 0.3125, 0.625, 0.3125, 0.625, 0.3438, 0.5938, 0.3438, 0.5938, 0.3438, 0.625, 0.3438, 0.625, 0.375, 0.5938, 0.375, 0.5625, 0.3437, 0.5938, 0.3438, 0.5938, 0.375, 0.5625, 0.375, 0.5313, 0.3438, 0.5625, 0.3437, 0.5625, 0.375, 0.5313, 0.375, 0.5, 0.3438, 0.5313, 0.3438, 0.5313, 0.375, 0.5, 0.375, 0.5, 0.3125, 0.5313, 0.3125, 0.5313, 0.3438, 0.5, 0.3438, 0.5, 0.2813, 0.5313, 0.2813, 0.5313, 0.3125, 0.5, 0.3125, 0.1563, 0.6562, 0.1875, 0.6563, 0.1875, 0.6875, 0.1563, 0.6875, 0.1875, 0.6563, 0.2188, 0.6563, 0.2188, 0.6875, 0.1875, 0.6875, 0.1563, 0.6875, 0.1875, 0.6875, 0.1875, 0.7188, 0.1563, 0.7188, 0.1875, 0.6875, 0.2188, 0.6875, 0.2188, 0.7188, 0.1875, 0.7188, 0.125, 0.625, 0.1563, 0.625, 0.1563, 0.6562, 0.125, 0.6563, 0.1563, 0.625, 0.1875, 0.625, 0.1875, 0.6563, 0.1563, 0.6562, 0.1875, 0.625, 0.2188, 0.625, 0.2188, 0.6563, 0.1875, 0.6563, 0.2188, 0.625, 0.25, 0.625, 0.25, 0.6563, 0.2188, 0.6563, 0.2188, 0.6563, 0.25, 0.6563, 0.25, 0.6875, 0.2188, 0.6875, 0.2188, 0.6875, 0.25, 0.6875, 0.25, 0.7188, 0.2188, 0.7188, 0.2188, 0.7188, 0.25, 0.7188, 0.25, 0.75, 0.2188, 0.75, 0.1875, 0.7188, 0.2188, 0.7188, 0.2188, 0.75, 0.1875, 0.75, 0.1563, 0.7188, 0.1875, 0.7188, 0.1875, 0.75, 0.1563, 0.75, 0.125, 0.7188, 0.1563, 0.7188, 0.1563, 0.75, 0.125, 0.75, 0.125, 0.6875, 0.1563, 0.6875, 0.1563, 0.7188, 0.125, 0.7188, 0.125, 0.6563, 0.1563, 0.6562, 0.1563, 0.6875, 0.125, 0.6875, 0.1563, 0.5313, 0.1875, 0.5313, 0.1875, 0.5625, 0.1563, 0.5625, 0.1875, 0.5313, 0.2188, 0.5313, 0.2188, 0.5625, 0.1875, 0.5625, 0.1563, 0.5625, 0.1875, 0.5625, 0.1875, 0.5938, 0.1563, 0.5938, 0.1875, 0.5625, 0.2188, 0.5625, 0.2188, 0.5938, 0.1875, 0.5938, 0.125, 0.5, 0.1563, 0.5, 0.1563, 0.5313, 0.125, 0.5313, 0.1563, 0.5, 0.1875, 0.5, 0.1875, 0.5313, 0.1563, 0.5313, 0.1875, 0.5, 0.2188, 0.5, 0.2188, 0.5313, 0.1875, 0.5313, 0.2188, 0.5, 0.25, 0.5, 0.25, 0.5313, 0.2188, 0.5313, 0.2188, 0.5313, 0.25, 0.5313, 0.25, 0.5625, 0.2188, 0.5625, 0.2188, 0.5625, 0.25, 0.5625, 0.25, 0.5938, 0.2188, 0.5938, 0.2188, 0.5938, 0.25, 0.5938, 0.25, 0.625, 0.2188, 0.625, 0.1875, 0.5938, 0.2188, 0.5938, 0.2188, 0.625, 0.1875, 0.625, 0.1563, 0.5938, 0.1875, 0.5938, 0.1875, 0.625, 0.1563, 0.625, 0.125, 0.5938, 0.1563, 0.5938, 0.1563, 0.625, 0.125, 0.625, 0.125, 0.5625, 0.1563, 0.5625, 0.1563, 0.5938, 0.125, 0.5938, 0.125, 0.5313, 0.1563, 0.5313, 0.1563, 0.5625, 0.125, 0.5625, 0.2813, 0.5313, 0.3125, 0.5313, 0.3125, 0.5625, 0.2813, 0.5625, 0.3125, 0.5313, 0.3438, 0.5313, 0.3438, 0.5625, 0.3125, 0.5625, 0.2813, 0.5625, 0.3125, 0.5625, 0.3125, 0.5938, 0.2813, 0.5938, 0.3125, 0.5625, 0.3438, 0.5625, 0.3438, 0.5938, 0.3125, 0.5938, 0.25, 0.5, 0.2813, 0.5, 0.2813, 0.5313, 0.25, 0.5313, 0.2813, 0.5, 0.3125, 0.5, 0.3125, 0.5313, 0.2813, 0.5313, 0.3125, 0.5, 0.3438, 0.5, 0.3438, 0.5313, 0.3125, 0.5313, 0.3438, 0.5, 0.375, 0.5, 0.375, 0.5313, 0.3438, 0.5313, 0.3438, 0.5313, 0.375, 0.5313, 0.375, 0.5625, 0.3438, 0.5625, 0.3438, 0.5625, 0.375, 0.5625, 0.375, 0.5938, 0.3438, 0.5938, 0.3438, 0.5938, 0.375, 0.5938, 0.375, 0.625, 0.3438, 0.625, 0.3125, 0.5938, 0.3438, 0.5938, 0.3438, 0.625, 0.3125, 0.625, 0.2813, 0.5938, 0.3125, 0.5938, 0.3125, 0.625, 0.2813, 0.625, 0.25, 0.5938, 0.2813, 0.5938, 0.2813, 0.625, 0.25, 0.625, 0.25, 0.5625, 0.2813, 0.5625, 0.2813, 0.5938, 0.25, 0.5938, 0.25, 0.5313, 0.2813, 0.5313, 0.2813, 0.5625, 0.25, 0.5625, 0.4063, 0.1562, 0.4375, 0.1562, 0.4375, 0.1875, 0.4063, 0.1875, 0.4375, 0.1562, 0.4688, 0.1563, 0.4688, 0.1875, 0.4375, 0.1875, 0.4063, 0.1875, 0.4375, 0.1875, 0.4375, 0.2188, 0.4063, 0.2188, 0.4375, 0.1875, 0.4688, 0.1875, 0.4688, 0.2188, 0.4375, 0.2188, 0.375, 0.125, 0.4063, 0.125, 0.4063, 0.1562, 0.375, 0.1563, 0.4063, 0.125, 0.4375, 0.125, 0.4375, 0.1562, 0.4063, 0.1562, 0.4375, 0.125, 0.4688, 0.125, 0.4688, 0.1563, 0.4375, 0.1562, 0.4688, 0.125, 0.5, 0.125, 0.5, 0.1562, 0.4688, 0.1563, 0.4688, 0.1563, 0.5, 0.1562, 0.5, 0.1875, 0.4688, 0.1875, 0.4688, 0.1875, 0.5, 0.1875, 0.5, 0.2188, 0.4688, 0.2188, 0.4688, 0.2188, 0.5, 0.2188, 0.5, 0.25, 0.4688, 0.25, 0.4375, 0.2188, 0.4688, 0.2188, 0.4688, 0.25, 0.4375, 0.25, 0.4063, 0.2188, 0.4375, 0.2188, 0.4375, 0.25, 0.4063, 0.25, 0.375, 0.2188, 0.4063, 0.2188, 0.4063, 0.25, 0.375, 0.25, 0.375, 0.1875, 0.4063, 0.1875, 0.4063, 0.2188, 0.375, 0.2188, 0.375, 0.1563, 0.4063, 0.1562, 0.4063, 0.1875, 0.375, 0.1875, 0.4063, 0.03125, 0.4375, 0.03125, 0.4375, 0.0625, 0.4063, 0.0625, 0.4375, 0.03125, 0.4688, 0.03125, 0.4688, 0.0625, 0.4375, 0.0625, 0.4063, 0.0625, 0.4375, 0.0625, 0.4375, 0.09375, 0.4063, 0.09375, 0.4375, 0.0625, 0.4688, 0.0625, 0.4688, 0.09375, 0.4375, 0.09375, 0.375, 0.0, 0.4063, 0.0, 0.4063, 0.03125, 0.375, 0.03125, 0.4063, 0.0, 0.4375, 0.0, 0.4375, 0.03125, 0.4063, 0.03125, 0.4375, 0.0, 0.4688, 0.0, 0.4688, 0.03125, 0.4375, 0.03125, 0.4688, 0.0, 0.5, 0.0, 0.5, 0.03125, 0.4688, 0.03125, 0.4688, 0.03125, 0.5, 0.03125, 0.5, 0.0625, 0.4688, 0.0625, 0.4688, 0.0625, 0.5, 0.0625, 0.5, 0.09375, 0.4688, 0.09375, 0.4688, 0.09375, 0.5, 0.09375, 0.5, 0.125, 0.4688, 0.125, 0.4375, 0.09375, 0.4688, 0.09375, 0.4688, 0.125, 0.4375, 0.125, 0.4063, 0.09375, 0.4375, 0.09375, 0.4375, 0.125, 0.4063, 0.125, 0.375, 0.09375, 0.4063, 0.09375, 0.4063, 0.125, 0.375, 0.125, 0.375, 0.0625, 0.4063, 0.0625, 0.4063, 0.09375, 0.375, 0.09375, 0.375, 0.03125, 0.4063, 0.03125, 0.4063, 0.0625, 0.375, 0.0625, 0.5313, 0.03125, 0.5625, 0.03125, 0.5625, 0.0625, 0.5313, 0.0625, 0.5625, 0.03125, 0.5938, 0.03125, 0.5938, 0.0625, 0.5625, 0.0625, 0.5313, 0.0625, 0.5625, 0.0625, 0.5625, 0.09375, 0.5313, 0.09375, 0.5625, 0.0625, 0.5938, 0.0625, 0.5938, 0.09375, 0.5625, 0.09375, 0.5, 0.0, 0.5313, 0.0, 0.5313, 0.03125, 0.5, 0.03125, 0.5313, 0.0, 0.5625, 0.0, 0.5625, 0.03125, 0.5313, 0.03125, 0.5625, 0.0, 0.5938, 0.0, 0.5938, 0.03125, 0.5625, 0.03125, 0.5938, 0.0, 0.625, 0.0, 0.625, 0.03125, 0.5938, 0.03125, 0.5938, 0.03125, 0.625, 0.03125, 0.625, 0.0625, 0.5938, 0.0625, 0.5938, 0.0625, 0.625, 0.0625, 0.625, 0.09375, 0.5938, 0.09375, 0.5938, 0.09375, 0.625, 0.09375, 0.625, 0.125, 0.5938, 0.125, 0.5625, 0.09375, 0.5938, 0.09375, 0.5938, 0.125, 0.5625, 0.125, 0.5313, 0.09375, 0.5625, 0.09375, 0.5625, 0.125, 0.5313, 0.125, 0.5, 0.09375, 0.5313, 0.09375, 0.5313, 0.125, 0.5, 0.125, 0.5, 0.0625, 0.5313, 0.0625, 0.5313, 0.09375, 0.5, 0.09375, 0.5, 0.03125, 0.5313, 0.03125, 0.5313, 0.0625, 0.5, 0.0625, 0.4063, 0.9063, 0.4375, 0.9063, 0.4375, 0.9375, 0.4063, 0.9375, 0.4375, 0.9063, 0.4688, 0.9063, 0.4688, 0.9375, 0.4375, 0.9375, 0.4063, 0.9375, 0.4375, 0.9375, 0.4375, 0.9688, 0.4063, 0.9688, 0.4375, 0.9375, 0.4688, 0.9375, 0.4688, 0.9688, 0.4375, 0.9688, 0.375, 0.875, 0.4063, 0.875, 0.4063, 0.9063, 0.375, 0.9063, 0.4063, 0.875, 0.4375, 0.875, 0.4375, 0.9063, 0.4063, 0.9063, 0.4375, 0.875, 0.4688, 0.875, 0.4688, 0.9063, 0.4375, 0.9063, 0.4688, 0.875, 0.5, 0.875, 0.5, 0.9063, 0.4688, 0.9063, 0.4688, 0.9063, 0.5, 0.9063, 0.5, 0.9375, 0.4688, 0.9375, 0.4688, 0.9375, 0.5, 0.9375, 0.5, 0.9688, 0.4688, 0.9688, 0.4688, 0.9688, 0.5, 0.9688, 0.5, 1.0, 0.4688, 1.0, 0.4375, 0.9688, 0.4688, 0.9688, 0.4688, 1.0, 0.4375, 1.0, 0.4063, 0.9688, 0.4375, 0.9688, 0.4375, 1.0, 0.4063, 1.0, 0.375, 0.9688, 0.4063, 0.9688, 0.4063, 1.0, 0.375, 1.0, 0.375, 0.9375, 0.4063, 0.9375, 0.4063, 0.9688, 0.375, 0.9688, 0.375, 0.9063, 0.4063, 0.9063, 0.4063, 0.9375, 0.375, 0.9375, 0.4063, 0.7812, 0.4375, 0.7812, 0.4375, 0.8125, 0.4063, 0.8125, 0.4375, 0.7812, 0.4688, 0.7812, 0.4688, 0.8125, 0.4375, 0.8125, 0.4063, 0.8125, 0.4375, 0.8125, 0.4375, 0.8438, 0.4063, 0.8438, 0.4375, 0.8125, 0.4688, 0.8125, 0.4688, 0.8438, 0.4375, 0.8438, 0.375, 0.75, 0.4063, 0.75, 0.4063, 0.7812, 0.375, 0.7813, 0.4063, 0.75, 0.4375, 0.75, 0.4375, 0.7812, 0.4063, 0.7812, 0.4375, 0.75, 0.4688, 0.75, 0.4688, 0.7812, 0.4375, 0.7812, 0.4688, 0.75, 0.5, 0.75, 0.5, 0.7812, 0.4688, 0.7812, 0.4688, 0.7812, 0.5, 0.7812, 0.5, 0.8125, 0.4688, 0.8125, 0.4688, 0.8125, 0.5, 0.8125, 0.5, 0.8438, 0.4688, 0.8438, 0.4688, 0.8438, 0.5, 0.8438, 0.5, 0.875, 0.4688, 0.875, 0.4375, 0.8438, 0.4688, 0.8438, 0.4688, 0.875, 0.4375, 0.875, 0.4063, 0.8438, 0.4375, 0.8438, 0.4375, 0.875, 0.4063, 0.875, 0.375, 0.8438, 0.4063, 0.8438, 0.4063, 0.875, 0.375, 0.875, 0.375, 0.8125, 0.4063, 0.8125, 0.4063, 0.8438, 0.375, 0.8438, 0.375, 0.7813, 0.4063, 0.7812, 0.4063, 0.8125, 0.375, 0.8125, 0.5313, 0.7812, 0.5625, 0.7812, 0.5625, 0.8125, 0.5313, 0.8125, 0.5625, 0.7812, 0.5938, 0.7812, 0.5938, 0.8125, 0.5625, 0.8125, 0.5313, 0.8125, 0.5625, 0.8125, 0.5625, 0.8438, 0.5313, 0.8438, 0.5625, 0.8125, 0.5938, 0.8125, 0.5938, 0.8438, 0.5625, 0.8438, 0.5, 0.75, 0.5313, 0.75, 0.5313, 0.7812, 0.5, 0.7812, 0.5313, 0.75, 0.5625, 0.75, 0.5625, 0.7812, 0.5313, 0.7812, 0.5625, 0.75, 0.5938, 0.75, 0.5938, 0.7812, 0.5625, 0.7812, 0.5938, 0.75, 0.625, 0.75, 0.625, 0.7813, 0.5938, 0.7812, 0.5938, 0.7812, 0.625, 0.7813, 0.625, 0.8125, 0.5938, 0.8125, 0.5938, 0.8125, 0.625, 0.8125, 0.625, 0.8438, 0.5938, 0.8438, 0.5938, 0.8438, 0.625, 0.8438, 0.625, 0.875, 0.5938, 0.875, 0.5625, 0.8438, 0.5938, 0.8438, 0.5938, 0.875, 0.5625, 0.875, 0.5313, 0.8438, 0.5625, 0.8438, 0.5625, 0.875, 0.5313, 0.875, 0.5, 0.8438, 0.5313, 0.8438, 0.5313, 0.875, 0.5, 0.875, 0.5, 0.8125, 0.5313, 0.8125, 0.5313, 0.8438, 0.5, 0.8438, 0.5, 0.7812, 0.5313, 0.7812, 0.5313, 0.8125, 0.5, 0.8125, 0.5313, 0.9063, 0.5313, 0.9375, 0.5625, 0.9375, 0.5625, 0.9063, 0.5625, 0.9063, 0.5625, 0.9375, 0.5938, 0.9375, 0.5938, 0.9063, 0.5313, 0.9375, 0.5313, 0.9688, 0.5625, 0.9688, 0.5625, 0.9375, 0.5625, 0.9375, 0.5625, 0.9688, 0.5938, 0.9688, 0.5938, 0.9375, 0.5, 0.875, 0.5, 0.9063, 0.5313, 0.9063, 0.5313, 0.875, 0.5313, 0.875, 0.5313, 0.9063, 0.5625, 0.9063, 0.5625, 0.875, 0.5625, 0.875, 0.5625, 0.9063, 0.5938, 0.9063, 0.5938, 0.875, 0.5938, 0.875, 0.5938, 0.9063, 0.625, 0.9063, 0.625, 0.875, 0.5938, 0.9063, 0.5938, 0.9375, 0.625, 0.9375, 0.625, 0.9063, 0.5938, 0.9375, 0.5938, 0.9688, 0.625, 0.9688, 0.625, 0.9375, 0.5938, 0.9688, 0.5938, 1.0, 0.625, 1.0, 0.625, 0.9688, 0.5625, 0.9688, 0.5625, 1.0, 0.5938, 1.0, 0.5938, 0.9688, 0.5313, 0.9688, 0.5313, 1.0, 0.5625, 1.0, 0.5625, 0.9688, 0.5, 0.9688, 0.5, 1.0, 0.5313, 1.0, 0.5313, 0.9688, 0.5, 0.9375, 0.5, 0.9688, 0.5313, 0.9688, 0.5313, 0.9375, 0.5, 0.9063, 0.5, 0.9375, 0.5313, 0.9375, 0.5313, 0.9063, 0.5313, 0.1563, 0.5313, 0.1875, 0.5625, 0.1875, 0.5625, 0.1562, 0.5625, 0.1562, 0.5625, 0.1875, 0.5938, 0.1875, 0.5938, 0.1562, 0.5313, 0.1875, 0.5313, 0.2188, 0.5625, 0.2188, 0.5625, 0.1875, 0.5625, 0.1875, 0.5625, 0.2188, 0.5938, 0.2188, 0.5938, 0.1875, 0.5, 0.125, 0.5, 0.1562, 0.5313, 0.1563, 0.5313, 0.125, 0.5313, 0.125, 0.5313, 0.1563, 0.5625, 0.1562, 0.5625, 0.125, 0.5625, 0.125, 0.5625, 0.1562, 0.5938, 0.1562, 0.5938, 0.125, 0.5938, 0.125, 0.5938, 0.1562, 0.625, 0.1563, 0.625, 0.125, 0.5938, 0.1562, 0.5938, 0.1875, 0.625, 0.1875, 0.625, 0.1563, 0.5938, 0.1875, 0.5938, 0.2188, 0.625, 0.2188, 0.625, 0.1875, 0.5938, 0.2188, 0.5938, 0.25, 0.625, 0.25, 0.625, 0.2188, 0.5625, 0.2188, 0.5625, 0.25, 0.5938, 0.25, 0.5938, 0.2188, 0.5313, 0.2188, 0.5313, 0.25, 0.5625, 0.25, 0.5625, 0.2188, 0.5, 0.2188, 0.5, 0.25, 0.5313, 0.25, 0.5313, 0.2188, 0.5, 0.1875, 0.5, 0.2188, 0.5313, 0.2188, 0.5313, 0.1875, 0.5, 0.1562, 0.5, 0.1875, 0.5313, 0.1875, 0.5313, 0.1563, 0.2813, 0.6563, 0.2813, 0.6875, 0.3125, 0.6875, 0.3125, 0.6562, 0.3125, 0.6562, 0.3125, 0.6875, 0.3438, 0.6875, 0.3438, 0.6562, 0.2813, 0.6875, 0.2813, 0.7188, 0.3125, 0.7188, 0.3125, 0.6875, 0.3125, 0.6875, 0.3125, 0.7188, 0.3438, 0.7188, 0.3438, 0.6875, 0.25, 0.625, 0.25, 0.6563, 0.2813, 0.6563, 0.2813, 0.625, 0.2813, 0.625, 0.2813, 0.6563, 0.3125, 0.6562, 0.3125, 0.625, 0.3125, 0.625, 0.3125, 0.6562, 0.3438, 0.6562, 0.3438, 0.625, 0.3438, 0.625, 0.3438, 0.6562, 0.375, 0.6563, 0.375, 0.625, 0.3438, 0.6562, 0.3438, 0.6875, 0.375, 0.6875, 0.375, 0.6563, 0.3438, 0.6875, 0.3438, 0.7188, 0.375, 0.7188, 0.375, 0.6875, 0.3438, 0.7188, 0.3438, 0.75, 0.375, 0.75, 0.375, 0.7188, 0.3125, 0.7188, 0.3125, 0.75, 0.3438, 0.75, 0.3438, 0.7188, 0.2813, 0.7188, 0.2813, 0.75, 0.3125, 0.75, 0.3125, 0.7188, 0.25, 0.7188, 0.25, 0.75, 0.2813, 0.75, 0.2813, 0.7188, 0.25, 0.6875, 0.25, 0.7188, 0.2813, 0.7188, 0.2813, 0.6875, 0.25, 0.6563, 0.25, 0.6875, 0.2813, 0.6875, 0.2813, 0.6563, 0.5313, 0.4063, 0.5313, 0.4375, 0.5625, 0.4375, 0.5625, 0.4063, 0.5625, 0.4063, 0.5625, 0.4375, 0.5938, 0.4375, 0.5938, 0.4063, 0.5313, 0.4375, 0.5313, 0.4688, 0.5625, 0.4688, 0.5625, 0.4375, 0.5625, 0.4375, 0.5625, 0.4688, 0.5938, 0.4688, 0.5938, 0.4375, 0.5, 0.375, 0.5, 0.4063, 0.5313, 0.4063, 0.5313, 0.375, 0.5313, 0.375, 0.5313, 0.4063, 0.5625, 0.4063, 0.5625, 0.375, 0.5625, 0.375, 0.5625, 0.4063, 0.5938, 0.4063, 0.5938, 0.375, 0.5938, 0.375, 0.5938, 0.4063, 0.625, 0.4063, 0.625, 0.375, 0.5938, 0.4063, 0.5938, 0.4375, 0.625, 0.4375, 0.625, 0.4063, 0.5938, 0.4375, 0.5938, 0.4688, 0.625, 0.4688, 0.625, 0.4375, 0.5938, 0.4688, 0.5938, 0.5, 0.625, 0.5, 0.625, 0.4688, 0.5625, 0.4688, 0.5625, 0.5, 0.5938, 0.5, 0.5938, 0.4688, 0.5313, 0.4688, 0.5313, 0.5, 0.5625, 0.5, 0.5625, 0.4688, 0.5, 0.4688, 0.5, 0.5, 0.5313, 0.5, 0.5313, 0.4688, 0.5, 0.4375, 0.5, 0.4688, 0.5313, 0.4688, 0.5313, 0.4375, 0.5, 0.4063, 0.5, 0.4375, 0.5313, 0.4375, 0.5313, 0.4063, 0.4063, 0.4063, 0.4063, 0.4375, 0.4375, 0.4375, 0.4375, 0.4063, 0.4375, 0.4063, 0.4375, 0.4375, 0.4688, 0.4375, 0.4688, 0.4063, 0.4063, 0.4375, 0.4063, 0.4688, 0.4375, 0.4688, 0.4375, 0.4375, 0.4375, 0.4375, 0.4375, 0.4688, 0.4688, 0.4688, 0.4688, 0.4375, 0.375, 0.375, 0.375, 0.4063, 0.4063, 0.4063, 0.4063, 0.375, 0.4063, 0.375, 0.4063, 0.4063, 0.4375, 0.4063, 0.4375, 0.375, 0.4375, 0.375, 0.4375, 0.4063, 0.4688, 0.4063, 0.4688, 0.375, 0.4688, 0.375, 0.4688, 0.4063, 0.5, 0.4063, 0.5, 0.375, 0.4688, 0.4063, 0.4688, 0.4375, 0.5, 0.4375, 0.5, 0.4063, 0.4688, 0.4375, 0.4688, 0.4688, 0.5, 0.4688, 0.5, 0.4375, 0.4688, 0.4688, 0.4688, 0.5, 0.5, 0.5, 0.5, 0.4688, 0.4375, 0.4688, 0.4375, 0.5, 0.4688, 0.5, 0.4688, 0.4688, 0.4063, 0.4688, 0.4063, 0.5, 0.4375, 0.5, 0.4375, 0.4688, 0.375, 0.4688, 0.375, 0.5, 0.4063, 0.5, 0.4063, 0.4688, 0.375, 0.4375, 0.375, 0.4688, 0.4063, 0.4688, 0.4063, 0.4375, 0.375, 0.4063, 0.375, 0.4375, 0.4063, 0.4375, 0.4063, 0.4063, 0.4063, 0.2813, 0.4063, 0.3125, 0.4375, 0.3125, 0.4375, 0.2813, 0.4375, 0.2813, 0.4375, 0.3125, 0.4688, 0.3125, 0.4688, 0.2813, 0.4063, 0.3125, 0.4063, 0.3437, 0.4375, 0.3438, 0.4375, 0.3125, 0.4375, 0.3125, 0.4375, 0.3438, 0.4688, 0.3438, 0.4688, 0.3125, 0.375, 0.25, 0.375, 0.2813, 0.4063, 0.2813, 0.4063, 0.25, 0.4063, 0.25, 0.4063, 0.2813, 0.4375, 0.2813, 0.4375, 0.25, 0.4375, 0.25, 0.4375, 0.2813, 0.4688, 0.2813, 0.4688, 0.25, 0.4688, 0.25, 0.4688, 0.2813, 0.5, 0.2813, 0.5, 0.25, 0.4688, 0.2813, 0.4688, 0.3125, 0.5, 0.3125, 0.5, 0.2813, 0.4688, 0.3125, 0.4688, 0.3438, 0.5, 0.3438, 0.5, 0.3125, 0.4688, 0.3438, 0.4688, 0.375, 0.5, 0.375, 0.5, 0.3438, 0.4375, 0.3438, 0.4375, 0.375, 0.4688, 0.375, 0.4688, 0.3438, 0.4063, 0.3437, 0.4063, 0.375, 0.4375, 0.375, 0.4375, 0.3438, 0.375, 0.3438, 0.375, 0.375, 0.4063, 0.375, 0.4063, 0.3437, 0.375, 0.3125, 0.375, 0.3438, 0.4063, 0.3437, 0.4063, 0.3125, 0.375, 0.2813, 0.375, 0.3125, 0.4063, 0.3125, 0.4063, 0.2813, 0.5313, 0.2813, 0.5313, 0.3125, 0.5625, 0.3125, 0.5625, 0.2813, 0.5625, 0.2813, 0.5625, 0.3125, 0.5938, 0.3125, 0.5938, 0.2813, 0.5313, 0.3125, 0.5313, 0.3438, 0.5625, 0.3437, 0.5625, 0.3125, 0.5625, 0.3125, 0.5625, 0.3437, 0.5938, 0.3438, 0.5938, 0.3125, 0.5, 0.25, 0.5, 0.2813, 0.5313, 0.2813, 0.5313, 0.25, 0.5313, 0.25, 0.5313, 0.2813, 0.5625, 0.2813, 0.5625, 0.25, 0.5625, 0.25, 0.5625, 0.2813, 0.5938, 0.2813, 0.5938, 0.25, 0.5938, 0.25, 0.5938, 0.2813, 0.625, 0.2813, 0.625, 0.25, 0.5938, 0.2813, 0.5938, 0.3125, 0.625, 0.3125, 0.625, 0.2813, 0.5938, 0.3125, 0.5938, 0.3438, 0.625, 0.3438, 0.625, 0.3125, 0.5938, 0.3438, 0.5938, 0.375, 0.625, 0.375, 0.625, 0.3438, 0.5625, 0.3437, 0.5625, 0.375, 0.5938, 0.375, 0.5938, 0.3438, 0.5313, 0.3438, 0.5313, 0.375, 0.5625, 0.375, 0.5625, 0.3437, 0.5, 0.3438, 0.5, 0.375, 0.5313, 0.375, 0.5313, 0.3438, 0.5, 0.3125, 0.5, 0.3438, 0.5313, 0.3438, 0.5313, 0.3125, 0.5, 0.2813, 0.5, 0.3125, 0.5313, 0.3125, 0.5313, 0.2813, 0.1563, 0.6562, 0.1563, 0.6875, 0.1875, 0.6875, 0.1875, 0.6563, 0.1875, 0.6563, 0.1875, 0.6875, 0.2188, 0.6875, 0.2188, 0.6563, 0.1563, 0.6875, 0.1563, 0.7188, 0.1875, 0.7188, 0.1875, 0.6875, 0.1875, 0.6875, 0.1875, 0.7188, 0.2188, 0.7188, 0.2188, 0.6875, 0.125, 0.625, 0.125, 0.6563, 0.1563, 0.6562, 0.1563, 0.625, 0.1563, 0.625, 0.1563, 0.6562, 0.1875, 0.6563, 0.1875, 0.625, 0.1875, 0.625, 0.1875, 0.6563, 0.2188, 0.6563, 0.2188, 0.625, 0.2188, 0.625, 0.2188, 0.6563, 0.25, 0.6563, 0.25, 0.625, 0.2188, 0.6563, 0.2188, 0.6875, 0.25, 0.6875, 0.25, 0.6563, 0.2188, 0.6875, 0.2188, 0.7188, 0.25, 0.7188, 0.25, 0.6875, 0.2188, 0.7188, 0.2188, 0.75, 0.25, 0.75, 0.25, 0.7188, 0.1875, 0.7188, 0.1875, 0.75, 0.2188, 0.75, 0.2188, 0.7188, 0.1563, 0.7188, 0.1563, 0.75, 0.1875, 0.75, 0.1875, 0.7188, 0.125, 0.7188, 0.125, 0.75, 0.1563, 0.75, 0.1563, 0.7188, 0.125, 0.6875, 0.125, 0.7188, 0.1563, 0.7188, 0.1563, 0.6875, 0.125, 0.6563, 0.125, 0.6875, 0.1563, 0.6875, 0.1563, 0.6562, 0.1563, 0.5313, 0.1563, 0.5625, 0.1875, 0.5625, 0.1875, 0.5313, 0.1875, 0.5313, 0.1875, 0.5625, 0.2188, 0.5625, 0.2188, 0.5313, 0.1563, 0.5625, 0.1563, 0.5938, 0.1875, 0.5938, 0.1875, 0.5625, 0.1875, 0.5625, 0.1875, 0.5938, 0.2188, 0.5938, 0.2188, 0.5625, 0.125, 0.5, 0.125, 0.5313, 0.1563, 0.5313, 0.1563, 0.5, 0.1563, 0.5, 0.1563, 0.5313, 0.1875, 0.5313, 0.1875, 0.5, 0.1875, 0.5, 0.1875, 0.5313, 0.2188, 0.5313, 0.2188, 0.5, 0.2188, 0.5, 0.2188, 0.5313, 0.25, 0.5313, 0.25, 0.5, 0.2188, 0.5313, 0.2188, 0.5625, 0.25, 0.5625, 0.25, 0.5313, 0.2188, 0.5625, 0.2188, 0.5938, 0.25, 0.5938, 0.25, 0.5625, 0.2188, 0.5938, 0.2188, 0.625, 0.25, 0.625, 0.25, 0.5938, 0.1875, 0.5938, 0.1875, 0.625, 0.2188, 0.625, 0.2188, 0.5938, 0.1563, 0.5938, 0.1563, 0.625, 0.1875, 0.625, 0.1875, 0.5938, 0.125, 0.5938, 0.125, 0.625, 0.1563, 0.625, 0.1563, 0.5938, 0.125, 0.5625, 0.125, 0.5938, 0.1563, 0.5938, 0.1563, 0.5625, 0.125, 0.5313, 0.125, 0.5625, 0.1563, 0.5625, 0.1563, 0.5313, 0.2813, 0.5313, 0.2813, 0.5625, 0.3125, 0.5625, 0.3125, 0.5313, 0.3125, 0.5313, 0.3125, 0.5625, 0.3438, 0.5625, 0.3438, 0.5313, 0.2813, 0.5625, 0.2813, 0.5938, 0.3125, 0.5938, 0.3125, 0.5625, 0.3125, 0.5625, 0.3125, 0.5938, 0.3438, 0.5938, 0.3438, 0.5625, 0.25, 0.5, 0.25, 0.5313, 0.2813, 0.5313, 0.2813, 0.5, 0.2813, 0.5, 0.2813, 0.5313, 0.3125, 0.5313, 0.3125, 0.5, 0.3125, 0.5, 0.3125, 0.5313, 0.3438, 0.5313, 0.3438, 0.5, 0.3438, 0.5, 0.3438, 0.5313, 0.375, 0.5313, 0.375, 0.5, 0.3438, 0.5313, 0.3438, 0.5625, 0.375, 0.5625, 0.375, 0.5313, 0.3438, 0.5625, 0.3438, 0.5938, 0.375, 0.5938, 0.375, 0.5625, 0.3438, 0.5938, 0.3438, 0.625, 0.375, 0.625, 0.375, 0.5938, 0.3125, 0.5938, 0.3125, 0.625, 0.3438, 0.625, 0.3438, 0.5938, 0.2813, 0.5938, 0.2813, 0.625, 0.3125, 0.625, 0.3125, 0.5938, 0.25, 0.5938, 0.25, 0.625, 0.2813, 0.625, 0.2813, 0.5938, 0.25, 0.5625, 0.25, 0.5938, 0.2813, 0.5938, 0.2813, 0.5625, 0.25, 0.5313, 0.25, 0.5625, 0.2813, 0.5625, 0.2813, 0.5313, 0.4063, 0.1562, 0.4063, 0.1875, 0.4375, 0.1875, 0.4375, 0.1562, 0.4375, 0.1562, 0.4375, 0.1875, 0.4688, 0.1875, 0.4688, 0.1563, 0.4063, 0.1875, 0.4063, 0.2188, 0.4375, 0.2188, 0.4375, 0.1875, 0.4375, 0.1875, 0.4375, 0.2188, 0.4688, 0.2188, 0.4688, 0.1875, 0.375, 0.125, 0.375, 0.1563, 0.4063, 0.1562, 0.4063, 0.125, 0.4063, 0.125, 0.4063, 0.1562, 0.4375, 0.1562, 0.4375, 0.125, 0.4375, 0.125, 0.4375, 0.1562, 0.4688, 0.1563, 0.4688, 0.125, 0.4688, 0.125, 0.4688, 0.1563, 0.5, 0.1562, 0.5, 0.125, 0.4688, 0.1563, 0.4688, 0.1875, 0.5, 0.1875, 0.5, 0.1562, 0.4688, 0.1875, 0.4688, 0.2188, 0.5, 0.2188, 0.5, 0.1875, 0.4688, 0.2188, 0.4688, 0.25, 0.5, 0.25, 0.5, 0.2188, 0.4375, 0.2188, 0.4375, 0.25, 0.4688, 0.25, 0.4688, 0.2188, 0.4063, 0.2188, 0.4063, 0.25, 0.4375, 0.25, 0.4375, 0.2188, 0.375, 0.2188, 0.375, 0.25, 0.4063, 0.25, 0.4063, 0.2188, 0.375, 0.1875, 0.375, 0.2188, 0.4063, 0.2188, 0.4063, 0.1875, 0.375, 0.1563, 0.375, 0.1875, 0.4063, 0.1875, 0.4063, 0.1562, 0.4063, 0.03125, 0.4063, 0.0625, 0.4375, 0.0625, 0.4375, 0.03125, 0.4375, 0.03125, 0.4375, 0.0625, 0.4688, 0.0625, 0.4688, 0.03125, 0.4063, 0.0625, 0.4063, 0.09375, 0.4375, 0.09375, 0.4375, 0.0625, 0.4375, 0.0625, 0.4375, 0.09375, 0.4688, 0.09375, 0.4688, 0.0625, 0.375, 0.0, 0.375, 0.03125, 0.4063, 0.03125, 0.4063, 0.0, 0.4063, 0.0, 0.4063, 0.03125, 0.4375, 0.03125, 0.4375, 0.0, 0.4375, 0.0, 0.4375, 0.03125, 0.4688, 0.03125, 0.4688, 0.0, 0.4688, 0.0, 0.4688, 0.03125, 0.5, 0.03125, 0.5, 0.0, 0.4688, 0.03125, 0.4688, 0.0625, 0.5, 0.0625, 0.5, 0.03125, 0.4688, 0.0625, 0.4688, 0.09375, 0.5, 0.09375, 0.5, 0.0625, 0.4688, 0.09375, 0.4688, 0.125, 0.5, 0.125, 0.5, 0.09375, 0.4375, 0.09375, 0.4375, 0.125, 0.4688, 0.125, 0.4688, 0.09375, 0.4063, 0.09375, 0.4063, 0.125, 0.4375, 0.125, 0.4375, 0.09375, 0.375, 0.09375, 0.375, 0.125, 0.4063, 0.125, 0.4063, 0.09375, 0.375, 0.0625, 0.375, 0.09375, 0.4063, 0.09375, 0.4063, 0.0625, 0.375, 0.03125, 0.375, 0.0625, 0.4063, 0.0625, 0.4063, 0.03125, 0.5313, 0.03125, 0.5313, 0.0625, 0.5625, 0.0625, 0.5625, 0.03125, 0.5625, 0.03125, 0.5625, 0.0625, 0.5938, 0.0625, 0.5938, 0.03125, 0.5313, 0.0625, 0.5313, 0.09375, 0.5625, 0.09375, 0.5625, 0.0625, 0.5625, 0.0625, 0.5625, 0.09375, 0.5938, 0.09375, 0.5938, 0.0625, 0.5, 0.0, 0.5, 0.03125, 0.5313, 0.03125, 0.5313, 0.0, 0.5313, 0.0, 0.5313, 0.03125, 0.5625, 0.03125, 0.5625, 0.0, 0.5625, 0.0, 0.5625, 0.03125, 0.5938, 0.03125, 0.5938, 0.0, 0.5938, 0.0, 0.5938, 0.03125, 0.625, 0.03125, 0.625, 0.0, 0.5938, 0.03125, 0.5938, 0.0625, 0.625, 0.0625, 0.625, 0.03125, 0.5938, 0.0625, 0.5938, 0.09375, 0.625, 0.09375, 0.625, 0.0625, 0.5938, 0.09375, 0.5938, 0.125, 0.625, 0.125, 0.625, 0.09375, 0.5625, 0.09375, 0.5625, 0.125, 0.5938, 0.125, 0.5938, 0.09375, 0.5313, 0.09375, 0.5313, 0.125, 0.5625, 0.125, 0.5625, 0.09375, 0.5, 0.09375, 0.5, 0.125, 0.5313, 0.125, 0.5313, 0.09375, 0.5, 0.0625, 0.5, 0.09375, 0.5313, 0.09375, 0.5313, 0.0625, 0.5, 0.03125, 0.5, 0.0625, 0.5313, 0.0625, 0.5313, 0.03125, 0.4063, 0.9063, 0.4063, 0.9375, 0.4375, 0.9375, 0.4375, 0.9063, 0.4375, 0.9063, 0.4375, 0.9375, 0.4688, 0.9375, 0.4688, 0.9063, 0.4063, 0.9375, 0.4063, 0.9688, 0.4375, 0.9688, 0.4375, 0.9375, 0.4375, 0.9375, 0.4375, 0.9688, 0.4688, 0.9688, 0.4688, 0.9375, 0.375, 0.875, 0.375, 0.9063, 0.4063, 0.9063, 0.4063, 0.875, 0.4063, 0.875, 0.4063, 0.9063, 0.4375, 0.9063, 0.4375, 0.875, 0.4375, 0.875, 0.4375, 0.9063, 0.4688, 0.9063, 0.4688, 0.875, 0.4688, 0.875, 0.4688, 0.9063, 0.5, 0.9063, 0.5, 0.875, 0.4688, 0.9063, 0.4688, 0.9375, 0.5, 0.9375, 0.5, 0.9063, 0.4688, 0.9375, 0.4688, 0.9688, 0.5, 0.9688, 0.5, 0.9375, 0.4688, 0.9688, 0.4688, 1.0, 0.5, 1.0, 0.5, 0.9688, 0.4375, 0.9688, 0.4375, 1.0, 0.4688, 1.0, 0.4688, 0.9688, 0.4063, 0.9688, 0.4063, 1.0, 0.4375, 1.0, 0.4375, 0.9688, 0.375, 0.9688, 0.375, 1.0, 0.4063, 1.0, 0.4063, 0.9688, 0.375, 0.9375, 0.375, 0.9688, 0.4063, 0.9688, 0.4063, 0.9375, 0.375, 0.9063, 0.375, 0.9375, 0.4063, 0.9375, 0.4063, 0.9063, 0.4063, 0.7812, 0.4063, 0.8125, 0.4375, 0.8125, 0.4375, 0.7812, 0.4375, 0.7812, 0.4375, 0.8125, 0.4688, 0.8125, 0.4688, 0.7812, 0.4063, 0.8125, 0.4063, 0.8438, 0.4375, 0.8438, 0.4375, 0.8125, 0.4375, 0.8125, 0.4375, 0.8438, 0.4688, 0.8438, 0.4688, 0.8125, 0.375, 0.75, 0.375, 0.7813, 0.4063, 0.7812, 0.4063, 0.75, 0.4063, 0.75, 0.4063, 0.7812, 0.4375, 0.7812, 0.4375, 0.75, 0.4375, 0.75, 0.4375, 0.7812, 0.4688, 0.7812, 0.4688, 0.75, 0.4688, 0.75, 0.4688, 0.7812, 0.5, 0.7812, 0.5, 0.75, 0.4688, 0.7812, 0.4688, 0.8125, 0.5, 0.8125, 0.5, 0.7812, 0.4688, 0.8125, 0.4688, 0.8438, 0.5, 0.8438, 0.5, 0.8125, 0.4688, 0.8438, 0.4688, 0.875, 0.5, 0.875, 0.5, 0.8438, 0.4375, 0.8438, 0.4375, 0.875, 0.4688, 0.875, 0.4688, 0.8438, 0.4063, 0.8438, 0.4063, 0.875, 0.4375, 0.875, 0.4375, 0.8438, 0.375, 0.8438, 0.375, 0.875, 0.4063, 0.875, 0.4063, 0.8438, 0.375, 0.8125, 0.375, 0.8438, 0.4063, 0.8438, 0.4063, 0.8125, 0.375, 0.7813, 0.375, 0.8125, 0.4063, 0.8125, 0.4063, 0.7812, 0.5313, 0.7812, 0.5313, 0.8125, 0.5625, 0.8125, 0.5625, 0.7812, 0.5625, 0.7812, 0.5625, 0.8125, 0.5938, 0.8125, 0.5938, 0.7812, 0.5313, 0.8125, 0.5313, 0.8438, 0.5625, 0.8438, 0.5625, 0.8125, 0.5625, 0.8125, 0.5625, 0.8438, 0.5938, 0.8438, 0.5938, 0.8125, 0.5, 0.75, 0.5, 0.7812, 0.5313, 0.7812, 0.5313, 0.75, 0.5313, 0.75, 0.5313, 0.7812, 0.5625, 0.7812, 0.5625, 0.75, 0.5625, 0.75, 0.5625, 0.7812, 0.5938, 0.7812, 0.5938, 0.75, 0.5938, 0.75, 0.5938, 0.7812, 0.625, 0.7813, 0.625, 0.75, 0.5938, 0.7812, 0.5938, 0.8125, 0.625, 0.8125, 0.625, 0.7813, 0.5938, 0.8125, 0.5938, 0.8438, 0.625, 0.8438, 0.625, 0.8125, 0.5938, 0.8438, 0.5938, 0.875, 0.625, 0.875, 0.625, 0.8438, 0.5625, 0.8438, 0.5625, 0.875, 0.5938, 0.875, 0.5938, 0.8438, 0.5313, 0.8438, 0.5313, 0.875, 0.5625, 0.875, 0.5625, 0.8438, 0.5, 0.8438, 0.5, 0.875, 0.5313, 0.875, 0.5313, 0.8438, 0.5, 0.8125, 0.5, 0.8438, 0.5313, 0.8438, 0.5313, 0.8125, 0.5, 0.7812, 0.5, 0.8125, 0.5313, 0.8125, 0.5313, 0.7812, 0.4688, 0.5, 0.5, 0.5, 0.5, 0.5, 0.4688, 0.5, 0.4375, 0.5, 0.4688, 0.5, 0.4688, 0.5, 0.4375, 0.5, 0.4063, 0.5, 0.4375, 0.5, 0.4375, 0.5, 0.4063, 0.5, 0.375, 0.5, 0.4063, 0.5, 0.4063, 0.5, 0.375, 0.5, 0.5, 0.75, 0.4688, 0.75, 0.4688, 0.75, 0.5, 0.75, 0.4688, 0.75, 0.4375, 0.75, 0.4375, 0.75, 0.4688, 0.75, 0.4375, 0.75, 0.4062, 0.75, 0.4063, 0.75, 0.4375, 0.75, 0.4062, 0.75, 0.375, 0.75, 0.375, 0.75, 0.4063, 0.75, 0.625, 0.9062, 0.625, 0.875, 0.625, 0.875, 0.625, 0.9063, 0.625, 0.9375, 0.625, 0.9062, 0.625, 0.9063, 0.625, 0.9375, 0.625, 0.9688, 0.625, 0.9375, 0.625, 0.9375, 0.625, 0.9688, 0.625, 1.0, 0.625, 0.9688, 0.625, 0.9688, 0.625, 1.0, 0.625, 0.1562, 0.625, 0.125, 0.625, 0.125, 0.625, 0.1563, 0.625, 0.1875, 0.625, 0.1562, 0.625, 0.1563, 0.625, 0.1875, 0.625, 0.2188, 0.625, 0.1875, 0.625, 0.1875, 0.625, 0.2188, 0.625, 0.25, 0.625, 0.2188, 0.625, 0.2188, 0.625, 0.25, 0.625, 0.4063, 0.625, 0.375, 0.625, 0.375, 0.625, 0.4063, 0.625, 0.4375, 0.625, 0.4063, 0.625, 0.4063, 0.625, 0.4375, 0.625, 0.4688, 0.625, 0.4375, 0.625, 0.4375, 0.625, 0.4688, 0.625, 0.5, 0.625, 0.4688, 0.625, 0.4688, 0.625, 0.5, 0.375, 0.625, 0.375, 0.5938, 0.375, 0.5938, 0.375, 0.625, 0.375, 0.5938, 0.375, 0.5625, 0.375, 0.5625, 0.375, 0.5938, 0.375, 0.5625, 0.375, 0.5313, 0.375, 0.5313, 0.375, 0.5625, 0.375, 0.5313, 0.375, 0.5, 0.375, 0.5, 0.375, 0.5313, 0.5938, 0.5, 0.625, 0.5, 0.625, 0.5, 0.5938, 0.5, 0.5625, 0.5, 0.5938, 0.5, 0.5938, 0.5, 0.5625, 0.5, 0.5312, 0.5, 0.5625, 0.5, 0.5625, 0.5, 0.5313, 0.5, 0.5, 0.5, 0.5312, 0.5, 0.5313, 0.5, 0.5, 0.5, 0.625, 0.75, 0.5938, 0.75, 0.5938, 0.75, 0.625, 0.75, 0.5938, 0.75, 0.5625, 0.75, 0.5625, 0.75, 0.5938, 0.75, 0.5625, 0.75, 0.5313, 0.75, 0.5313, 0.75, 0.5625, 0.75, 0.5313, 0.75, 0.5, 0.75, 0.5, 0.75, 0.5313, 0.75, 0.625, 0.7813, 0.625, 0.75, 0.625, 0.75, 0.625, 0.7813, 0.625, 0.8125, 0.625, 0.7813, 0.625, 0.7813, 0.625, 0.8125, 0.625, 0.8438, 0.625, 0.8125, 0.625, 0.8125, 0.625, 0.8438, 0.625, 0.875, 0.625, 0.8438, 0.625, 0.8438, 0.625, 0.875, 0.625, 0.03125, 0.625, 0.0, 0.625, 0.0, 0.625, 0.03125, 0.625, 0.0625, 0.625, 0.03125, 0.625, 0.03125, 0.625, 0.0625, 0.625, 0.09375, 0.625, 0.0625, 0.625, 0.0625, 0.625, 0.09375, 0.625, 0.125, 0.625, 0.09375, 0.625, 0.09375, 0.625, 0.125, 0.625, 0.2813, 0.625, 0.25, 0.625, 0.25, 0.625, 0.2813, 0.625, 0.3125, 0.625, 0.2813, 0.625, 0.2813, 0.625, 0.3125, 0.625, 0.3438, 0.625, 0.3125, 0.625, 0.3125, 0.625, 0.3438, 0.625, 0.375, 0.625, 0.3438, 0.625, 0.3438, 0.625, 0.375, 0.375, 0.75, 0.375, 0.7188, 0.375, 0.7188, 0.375, 0.75, 0.375, 0.7188, 0.375, 0.6875, 0.375, 0.6875, 0.375, 0.7188, 0.375, 0.6875, 0.375, 0.6563, 0.375, 0.6563, 0.375, 0.6875, 0.375, 0.6563, 0.375, 0.625, 0.375, 0.625, 0.375, 0.6563, 0.375, 0.6563, 0.375, 0.625, 0.375, 0.625, 0.375, 0.6563, 0.375, 0.6875, 0.375, 0.6563, 0.375, 0.6563, 0.375, 0.6875, 0.375, 0.7188, 0.375, 0.6875, 0.375, 0.6875, 0.375, 0.7188, 0.375, 0.75, 0.375, 0.7188, 0.375, 0.7188, 0.375, 0.75, 0.625, 0.375, 0.625, 0.3438, 0.625, 0.3438, 0.625, 0.375, 0.625, 0.3438, 0.625, 0.3125, 0.625, 0.3125, 0.625, 0.3438, 0.625, 0.3125, 0.625, 0.2813, 0.625, 0.2813, 0.625, 0.3125, 0.625, 0.2813, 0.625, 0.25, 0.625, 0.25, 0.625, 0.2813, 0.625, 0.125, 0.625, 0.09375, 0.625, 0.09375, 0.625, 0.125, 0.625, 0.09375, 0.625, 0.0625, 0.625, 0.0625, 0.625, 0.09375, 0.625, 0.0625, 0.625, 0.03125, 0.625, 0.03125, 0.625, 0.0625, 0.625, 0.03125, 0.625, 0.0, 0.625, 0.0, 0.625, 0.03125, 0.625, 0.875, 0.625, 0.8438, 0.625, 0.8438, 0.625, 0.875, 0.625, 0.8438, 0.625, 0.8125, 0.625, 0.8125, 0.625, 0.8438, 0.625, 0.8125, 0.625, 0.7813, 0.625, 0.7813, 0.625, 0.8125, 0.625, 0.7813, 0.625, 0.75, 0.625, 0.75, 0.625, 0.7813, 0.5313, 0.75, 0.5, 0.75, 0.5, 0.75, 0.5313, 0.75, 0.5625, 0.75, 0.5313, 0.75, 0.5313, 0.75, 0.5625, 0.75, 0.5938, 0.75, 0.5625, 0.75, 0.5625, 0.75, 0.5938, 0.75, 0.625, 0.75, 0.5938, 0.75, 0.5938, 0.75, 0.625, 0.75, 0.5, 0.5, 0.5313, 0.5, 0.5312, 0.5, 0.5, 0.5, 0.5313, 0.5, 0.5625, 0.5, 0.5625, 0.5, 0.5312, 0.5, 0.5625, 0.5, 0.5938, 0.5, 0.5938, 0.5, 0.5625, 0.5, 0.5938, 0.5, 0.625, 0.5, 0.625, 0.5, 0.5938, 0.5, 0.375, 0.5313, 0.375, 0.5, 0.375, 0.5, 0.375, 0.5313, 0.375, 0.5625, 0.375, 0.5313, 0.375, 0.5313, 0.375, 0.5625, 0.375, 0.5938, 0.375, 0.5625, 0.375, 0.5625, 0.375, 0.5938, 0.375, 0.625, 0.375, 0.5938, 0.375, 0.5938, 0.375, 0.625, 0.625, 0.5, 0.625, 0.4688, 0.625, 0.4688, 0.625, 0.5, 0.625, 0.4688, 0.625, 0.4375, 0.625, 0.4375, 0.625, 0.4688, 0.625, 0.4375, 0.625, 0.4063, 0.625, 0.4063, 0.625, 0.4375, 0.625, 0.4063, 0.625, 0.375, 0.625, 0.375, 0.625, 0.4063, 0.625, 0.25, 0.625, 0.2188, 0.625, 0.2188, 0.625, 0.25, 0.625, 0.2188, 0.625, 0.1875, 0.625, 0.1875, 0.625, 0.2188, 0.625, 0.1875, 0.625, 0.1563, 0.625, 0.1562, 0.625, 0.1875, 0.625, 0.1563, 0.625, 0.125, 0.625, 0.125, 0.625, 0.1562, 0.625, 1.0, 0.625, 0.9688, 0.625, 0.9688, 0.625, 1.0, 0.625, 0.9688, 0.625, 0.9375, 0.625, 0.9375, 0.625, 0.9688, 0.625, 0.9375, 0.625, 0.9063, 0.625, 0.9062, 0.625, 0.9375, 0.625, 0.9063, 0.625, 0.875, 0.625, 0.875, 0.625, 0.9062, 0.4063, 0.75, 0.375, 0.75, 0.375, 0.75, 0.4062, 0.75, 0.4375, 0.75, 0.4063, 0.75, 0.4062, 0.75, 0.4375, 0.75, 0.4688, 0.75, 0.4375, 0.75, 0.4375, 0.75, 0.4688, 0.75, 0.5, 0.75, 0.4688, 0.75, 0.4688, 0.75, 0.5, 0.75, 0.375, 0.5, 0.4063, 0.5, 0.4063, 0.5, 0.375, 0.5, 0.4063, 0.5, 0.4375, 0.5, 0.4375, 0.5, 0.4063, 0.5, 0.4375, 0.5, 0.4688, 0.5, 0.4688, 0.5, 0.4375, 0.5, 0.4688, 0.5, 0.5, 0.5, 0.5, 0.5, 0.4688, 0.5])
me_cube.materials.append(mat_material)
me_cube.use_mirror_vertex_groups = False
me_cube.update()
me_cylinder = bpy.data.meshes.new('Cylinder')
me_cylinder.from_pydata([(-15.8, 16.8, -1.0), (-11.8, 13.3, 1.0), (-15.6, 16.78, -1.0), (-11.51, 13.27, 1.0), (-15.42, 16.72, -1.0), (-11.23, 13.19, 1.0), (-15.24, 16.63, -1.0), (-10.97, 13.05, 1.0), (-15.09, 16.51, -1.0), (-10.74, 12.86, 1.0), (-14.97, 16.36, -1.0), (-10.55, 12.63, 1.0), (-14.88, 16.18, -1.0), (-10.41, 12.37, 1.0), (-14.82, 16.0, -1.0), (-10.33, 12.09, 1.0), (-14.8, 15.8, -1.0), (-10.3, 11.8, 1.0), (-14.82, 15.6, -1.0), (-10.33, 11.51, 1.0), (-14.88, 15.42, -1.0), (-10.41, 11.23, 1.0), (-14.97, 15.24, -1.0), (-10.55, 10.97, 1.0), (-15.09, 15.09, -1.0), (-10.74, 10.74, 1.0), (-15.24, 14.97, -1.0), (-10.97, 10.55, 1.0), (-15.42, 14.88, -1.0), (-11.23, 10.41, 1.0), (-15.6, 14.82, -1.0), (-11.51, 10.33, 1.0), (-15.8, 14.8, -1.0), (-11.8, 10.3, 1.0), (-16.0, 14.82, -1.0), (-12.09, 10.33, 1.0), (-16.18, 14.88, -1.0), (-12.37, 10.41, 1.0), (-16.36, 14.97, -1.0), (-12.63, 10.55, 1.0), (-16.51, 15.09, -1.0), (-12.86, 10.74, 1.0), (-16.63, 15.24, -1.0), (-13.05, 10.97, 1.0), (-16.72, 15.42, -1.0), (-13.19, 11.23, 1.0), (-16.78, 15.6, -1.0), (-13.27, 11.51, 1.0), (-16.8, 15.8, -1.0), (-13.3, 11.8, 1.0), (-16.78, 16.0, -1.0), (-13.27, 12.09, 1.0), (-16.72, 16.18, -1.0), (-13.19, 12.37, 1.0), (-16.63, 16.36, -1.0), (-13.05, 12.63, 1.0), (-16.51, 16.51, -1.0), (-12.86, 12.86, 1.0), (-16.36, 16.63, -1.0), (-12.63, 13.05, 1.0), (-16.18, 16.72, -1.0), (-12.37, 13.19, 1.0), (-16.0, 16.78, -1.0), (-12.09, 13.27, 1.0), (15.8, 16.8, -1.0), (11.8, 13.3, 1.0), (15.6, 16.78, -1.0), (11.51, 13.27, 1.0), (15.42, 16.72, -1.0), (11.23, 13.19, 1.0), (15.24, 16.63, -1.0), (10.97, 13.05, 1.0), (15.09, 16.51, -1.0), (10.74, 12.86, 1.0), (14.97, 16.36, -1.0), (10.55, 12.63, 1.0), (14.88, 16.18, -1.0), (10.41, 12.37, 1.0), (14.82, 16.0, -1.0), (10.33, 12.09, 1.0), (14.8, 15.8, -1.0), (10.3, 11.8, 1.0), (14.82, 15.6, -1.0), (10.33, 11.51, 1.0), (14.88, 15.42, -1.0), (10.41, 11.23, 1.0), (14.97, 15.24, -1.0), (10.55, 10.97, 1.0), (15.09, 15.09, -1.0), (10.74, 10.74, 1.0), (15.24, 14.97, -1.0), (10.97, 10.55, 1.0), (15.42, 14.88, -1.0), (11.23, 10.41, 1.0), (15.6, 14.82, -1.0), (11.51, 10.33, 1.0), (15.8, 14.8, -1.0), (11.8, 10.3, 1.0), (16.0, 14.82, -1.0), (12.09, 10.33, 1.0), (16.18, 14.88, -1.0), (12.37, 10.41, 1.0), (16.36, 14.97, -1.0), (12.63, 10.55, 1.0), (16.51, 15.09, -1.0), (12.86, 10.74, 1.0), (16.63, 15.24, -1.0), (13.05, 10.97, 1.0), (16.72, 15.42, -1.0), (13.19, 11.23, 1.0), (16.78, 15.6, -1.0), (13.27, 11.51, 1.0), (16.8, 15.8, -1.0), (13.3, 11.8, 1.0), (16.78, 16.0, -1.0), (13.27, 12.09, 1.0), (16.72, 16.18, -1.0), (13.19, 12.37, 1.0), (16.63, 16.36, -1.0), (13.05, 12.63, 1.0), (16.51, 16.51, -1.0), (12.86, 12.86, 1.0), (16.36, 16.63, -1.0), (12.63, 13.05, 1.0), (16.18, 16.72, -1.0), (12.37, 13.19, 1.0), (16.0, 16.78, -1.0), (12.09, 13.27, 1.0), (-15.8, -16.8, -1.0), (-11.8, -13.3, 1.0), (-15.6, -16.78, -1.0), (-11.51, -13.27, 1.0), (-15.42, -16.72, -1.0), (-11.23, -13.19, 1.0), (-15.24, -16.63, -1.0), (-10.97, -13.05, 1.0), (-15.09, -16.51, -1.0), (-10.74, -12.86, 1.0), (-14.97, -16.36, -1.0), (-10.55, -12.63, 1.0), (-14.88, -16.18, -1.0), (-10.41, -12.37, 1.0), (-14.82, -16.0, -1.0), (-10.33, -12.09, 1.0), (-14.8, -15.8, -1.0), (-10.3, -11.8, 1.0), (-14.82, -15.6, -1.0), (-10.33, -11.51, 1.0), (-14.88, -15.42, -1.0), (-10.41, -11.23, 1.0), (-14.97, -15.24, -1.0), (-10.55, -10.97, 1.0), (-15.09, -15.09, -1.0), (-10.74, -10.74, 1.0), (-15.24, -14.97, -1.0), (-10.97, -10.55, 1.0), (-15.42, -14.88, -1.0), (-11.23, -10.41, 1.0), (-15.6, -14.82, -1.0), (-11.51, -10.33, 1.0), (-15.8, -14.8, -1.0), (-11.8, -10.3, 1.0), (-16.0, -14.82, -1.0), (-12.09, -10.33, 1.0), (-16.18, -14.88, -1.0), (-12.37, -10.41, 1.0), (-16.36, -14.97, -1.0), (-12.63, -10.55, 1.0), (-16.51, -15.09, -1.0), (-12.86, -10.74, 1.0), (-16.63, -15.24, -1.0), (-13.05, -10.97, 1.0), (-16.72, -15.42, -1.0), (-13.19, -11.23, 1.0), (-16.78, -15.6, -1.0), (-13.27, -11.51, 1.0), (-16.8, -15.8, -1.0), (-13.3, -11.8, 1.0), (-16.78, -16.0, -1.0), (-13.27, -12.09, 1.0), (-16.72, -16.18, -1.0), (-13.19, -12.37, 1.0), (-16.63, -16.36, -1.0), (-13.05, -12.63, 1.0), (-16.51, -16.51, -1.0), (-12.86, -12.86, 1.0), (-16.36, -16.63, -1.0), (-12.63, -13.05, 1.0), (-16.18, -16.72, -1.0), (-12.37, -13.19, 1.0), (-16.0, -16.78, -1.0), (-12.09, -13.27, 1.0), (15.8, -16.8, -1.0), (11.8, -13.3, 1.0), (15.6, -16.78, -1.0), (11.51, -13.27, 1.0), (15.42, -16.72, -1.0), (11.23, -13.19, 1.0), (15.24, -16.63, -1.0), (10.97, -13.05, 1.0), (15.09, -16.51, -1.0), (10.74, -12.86, 1.0), (14.97, -16.36, -1.0), (10.55, -12.63, 1.0), (14.88, -16.18, -1.0), (10.41, -12.37, 1.0), (14.82, -16.0, -1.0), (10.33, -12.09, 1.0), (14.8, -15.8, -1.0), (10.3, -11.8, 1.0), (14.82, -15.6, -1.0), (10.33, -11.51, 1.0), (14.88, -15.42, -1.0), (10.41, -11.23, 1.0), (14.97, -15.24, -1.0), (10.55, -10.97, 1.0), (15.09, -15.09, -1.0), (10.74, -10.74, 1.0), (15.24, -14.97, -1.0), (10.97, -10.55, 1.0), (15.42, -14.88, -1.0), (11.23, -10.41, 1.0), (15.6, -14.82, -1.0), (11.51, -10.33, 1.0), (15.8, -14.8, -1.0), (11.8, -10.3, 1.0), (16.0, -14.82, -1.0), (12.09, -10.33, 1.0), (16.18, -14.88, -1.0), (12.37, -10.41, 1.0), (16.36, -14.97, -1.0), (12.63, -10.55, 1.0), (16.51, -15.09, -1.0), (12.86, -10.74, 1.0), (16.63, -15.24, -1.0), (13.05, -10.97, 1.0), (16.72, -15.42, -1.0), (13.19, -11.23, 1.0), (16.78, -15.6, -1.0), (13.27, -11.51, 1.0), (16.8, -15.8, -1.0), (13.3, -11.8, 1.0), (16.78, -16.0, -1.0), (13.27, -12.09, 1.0), (16.72, -16.18, -1.0), (13.19, -12.37, 1.0), (16.63, -16.36, -1.0), (13.05, -12.63, 1.0), (16.51, -16.51, -1.0), (12.86, -12.86, 1.0), (16.36, -16.63, -1.0), (12.63, -13.05, 1.0), (16.18, -16.72, -1.0), (12.37, -13.19, 1.0), (16.0, -16.78, -1.0), (12.09, -13.27, 1.0)], [], [(0, 1, 3, 2), (2, 3, 5, 4), (4, 5, 7, 6), (6, 7, 9, 8), (8, 9, 11, 10), (10, 11, 13, 12), (12, 13, 15, 14), (14, 15, 17, 16), (16, 17, 19, 18), (18, 19, 21, 20), (20, 21, 23, 22), (22, 23, 25, 24), (24, 25, 27, 26), (26, 27, 29, 28), (28, 29, 31, 30), (30, 31, 33, 32), (32, 33, 35, 34), (34, 35, 37, 36), (36, 37, 39, 38), (38, 39, 41, 40), (40, 41, 43, 42), (42, 43, 45, 44), (44, 45, 47, 46), (46, 47, 49, 48), (48, 49, 51, 50), (50, 51, 53, 52), (52, 53, 55, 54), (54, 55, 57, 56), (56, 57, 59, 58), (58, 59, 61, 60), (3, 1, 63, 61, 59, 57, 55, 53, 51, 49, 47, 45, 43, 41, 39, 37, 35, 33, 31, 29, 27, 25, 23, 21, 19, 17, 15, 13, 11, 9, 7, 5), (60, 61, 63, 62), (62, 63, 1, 0), (0, 2, 4, 6, 8, 10, 12, 14, 16, 18, 20, 22, 24, 26, 28, 30, 32, 34, 36, 38, 40, 42, 44, 46, 48, 50, 52, 54, 56, 58, 60, 62), (64, 66, 67, 65), (66, 68, 69, 67), (68, 70, 71, 69), (70, 72, 73, 71), (72, 74, 75, 73), (74, 76, 77, 75), (76, 78, 79, 77), (78, 80, 81, 79), (80, 82, 83, 81), (82, 84, 85, 83), (84, 86, 87, 85), (86, 88, 89, 87), (88, 90, 91, 89), (90, 92, 93, 91), (92, 94, 95, 93), (94, 96, 97, 95), (96, 98, 99, 97), (98, 100, 101, 99), (100, 102, 103, 101), (102, 104, 105, 103), (104, 106, 107, 105), (106, 108, 109, 107), (108, 110, 111, 109), (110, 112, 113, 111), (112, 114, 115, 113), (114, 116, 117, 115), (116, 118, 119, 117), (118, 120, 121, 119), (120, 122, 123, 121), (122, 124, 125, 123), (67, 69, 71, 73, 75, 77, 79, 81, 83, 85, 87, 89, 91, 93, 95, 97, 99, 101, 103, 105, 107, 109, 111, 113, 115, 117, 119, 121, 123, 125, 127, 65), (124, 126, 127, 125), (126, 64, 65, 127), (64, 126, 124, 122, 120, 118, 116, 114, 112, 110, 108, 106, 104, 102, 100, 98, 96, 94, 92, 90, 88, 86, 84, 82, 80, 78, 76, 74, 72, 70, 68, 66), (128, 130, 131, 129), (130, 132, 133, 131), (132, 134, 135, 133), (134, 136, 137, 135), (136, 138, 139, 137), (138, 140, 141, 139), (140, 142, 143, 141), (142, 144, 145, 143), (144, 146, 147, 145), (146, 148, 149, 147), (148, 150, 151, 149), (150, 152, 153, 151), (152, 154, 155, 153), (154, 156, 157, 155), (156, 158, 159, 157), (158, 160, 161, 159), (160, 162, 163, 161), (162, 164, 165, 163), (164, 166, 167, 165), (166, 168, 169, 167), (168, 170, 171, 169), (170, 172, 173, 171), (172, 174, 175, 173), (174, 176, 177, 175), (176, 178, 179, 177), (178, 180, 181, 179), (180, 182, 183, 181), (182, 184, 185, 183), (184, 186, 187, 185), (186, 188, 189, 187), (131, 133, 135, 137, 139, 141, 143, 145, 147, 149, 151, 153, 155, 157, 159, 161, 163, 165, 167, 169, 171, 173, 175, 177, 179, 181, 183, 185, 187, 189, 191, 129), (188, 190, 191, 189), (190, 128, 129, 191), (128, 190, 188, 186, 184, 182, 180, 178, 176, 174, 172, 170, 168, 166, 164, 162, 160, 158, 156, 154, 152, 150, 148, 146, 144, 142, 140, 138, 136, 134, 132, 130), (192, 193, 195, 194), (194, 195, 197, 196), (196, 197, 199, 198), (198, 199, 201, 200), (200, 201, 203, 202), (202, 203, 205, 204), (204, 205, 207, 206), (206, 207, 209, 208), (208, 209, 211, 210), (210, 211, 213, 212), (212, 213, 215, 214), (214, 215, 217, 216), (216, 217, 219, 218), (218, 219, 221, 220), (220, 221, 223, 222), (222, 223, 225, 224), (224, 225, 227, 226), (226, 227, 229, 228), (228, 229, 231, 230), (230, 231, 233, 232), (232, 233, 235, 234), (234, 235, 237, 236), (236, 237, 239, 238), (238, 239, 241, 240), (240, 241, 243, 242), (242, 243, 245, 244), (244, 245, 247, 246), (246, 247, 249, 248), (248, 249, 251, 250), (250, 251, 253, 252), (195, 193, 255, 253, 251, 249, 247, 245, 243, 241, 239, 237, 235, 233, 231, 229, 227, 225, 223, 221, 219, 217, 215, 213, 211, 209, 207, 205, 203, 201, 199, 197), (252, 253, 255, 254), (254, 255, 193, 192), (192, 194, 196, 198, 200, 202, 204, 206, 208, 210, 212, 214, 216, 218, 220, 222, 224, 226, 228, 230, 232, 234, 236, 238, 240, 242, 244, 246, 248, 250, 252, 254)])
me_cylinder.polygons.foreach_set('use_smooth', [True] * 136)
_uv = me_cylinder.uv_layers.new(name='UVMap')
_uv.uv.foreach_set('vector', [1.0, 0.5, 1.0, 1.0, 0.9688, 1.0, 0.9688, 0.5, 0.9688, 0.5, 0.9688, 1.0, 0.9375, 1.0, 0.9375, 0.5, 0.9375, 0.5, 0.9375, 1.0, 0.9062, 1.0, 0.9062, 0.5, 0.9062, 0.5, 0.9062, 1.0, 0.875, 1.0, 0.875, 0.5, 0.875, 0.5, 0.875, 1.0, 0.8438, 1.0, 0.8438, 0.5, 0.8438, 0.5, 0.8438, 1.0, 0.8125, 1.0, 0.8125, 0.5, 0.8125, 0.5, 0.8125, 1.0, 0.7812, 1.0, 0.7812, 0.5, 0.7812, 0.5, 0.7812, 1.0, 0.75, 1.0, 0.75, 0.5, 0.75, 0.5, 0.75, 1.0, 0.7188, 1.0, 0.7188, 0.5, 0.7188, 0.5, 0.7188, 1.0, 0.6875, 1.0, 0.6875, 0.5, 0.6875, 0.5, 0.6875, 1.0, 0.6562, 1.0, 0.6562, 0.5, 0.6562, 0.5, 0.6562, 1.0, 0.625, 1.0, 0.625, 0.5, 0.625, 0.5, 0.625, 1.0, 0.5938, 1.0, 0.5938, 0.5, 0.5938, 0.5, 0.5938, 1.0, 0.5625, 1.0, 0.5625, 0.5, 0.5625, 0.5, 0.5625, 1.0, 0.5312, 1.0, 0.5312, 0.5, 0.5312, 0.5, 0.5312, 1.0, 0.5, 1.0, 0.5, 0.5, 0.5, 0.5, 0.5, 1.0, 0.4688, 1.0, 0.4688, 0.5, 0.4688, 0.5, 0.4688, 1.0, 0.4375, 1.0, 0.4375, 0.5, 0.4375, 0.5, 0.4375, 1.0, 0.4062, 1.0, 0.4062, 0.5, 0.4062, 0.5, 0.4062, 1.0, 0.375, 1.0, 0.375, 0.5, 0.375, 0.5, 0.375, 1.0, 0.3438, 1.0, 0.3438, 0.5, 0.3438, 0.5, 0.3438, 1.0, 0.3125, 1.0, 0.3125, 0.5, 0.3125, 0.5, 0.3125, 1.0, 0.2812, 1.0, 0.2812, 0.5, 0.2812, 0.5, 0.2812, 1.0, 0.25, 1.0, 0.25, 0.5, 0.25, 0.5, 0.25, 1.0, 0.2188, 1.0, 0.2188, 0.5, 0.2188, 0.5, 0.2188, 1.0, 0.1875, 1.0, 0.1875, 0.5, 0.1875, 0.5, 0.1875, 1.0, 0.1562, 1.0, 0.1562, 0.5, 0.1562, 0.5, 0.1562, 1.0, 0.125, 1.0, 0.125, 0.5, 0.125, 0.5, 0.125, 1.0, 0.09375, 1.0, 0.09375, 0.5, 0.09375, 0.5, 0.09375, 1.0, 0.0625, 1.0, 0.0625, 0.5, 0.2968, 0.4854, 0.25, 0.49, 0.2032, 0.4854, 0.1582, 0.4717, 0.1167, 0.4496, 0.08029, 0.4197, 0.05045, 0.3833, 0.02827, 0.3418, 0.01461, 0.2968, 0.01, 0.25, 0.01461, 0.2032, 0.02827, 0.1582, 0.05045, 0.1167, 0.08029, 0.08029, 0.1167, 0.05045, 0.1582, 0.02827, 0.2032, 0.01461, 0.25, 0.01, 0.2968, 0.01461, 0.3418, 0.02827, 0.3833, 0.05045, 0.4197, 0.08029, 0.4496, 0.1167, 0.4717, 0.1582, 0.4854, 0.2032, 0.49, 0.25, 0.4854, 0.2968, 0.4717, 0.3418, 0.4496, 0.3833, 0.4197, 0.4197, 0.3833, 0.4496, 0.3418, 0.4717, 0.0625, 0.5, 0.0625, 1.0, 0.03125, 1.0, 0.03125, 0.5, 0.03125, 0.5, 0.03125, 1.0, 0.0, 1.0, 0.0, 0.5, 0.75, 0.49, 0.7968, 0.4854, 0.8418, 0.4717, 0.8833, 0.4496, 0.9197, 0.4197, 0.9496, 0.3833, 0.9717, 0.3418, 0.9854, 0.2968, 0.99, 0.25, 0.9854, 0.2032, 0.9717, 0.1582, 0.9496, 0.1167, 0.9197, 0.08029, 0.8833, 0.05045, 0.8418, 0.02827, 0.7968, 0.01461, 0.75, 0.01, 0.7032, 0.01461, 0.6582, 0.02827, 0.6167, 0.05045, 0.5803, 0.08029, 0.5504, 0.1167, 0.5283, 0.1582, 0.5146, 0.2032, 0.51, 0.25, 0.5146, 0.2968, 0.5283, 0.3418, 0.5504, 0.3833, 0.5803, 0.4197, 0.6167, 0.4496, 0.6582, 0.4717, 0.7032, 0.4854, 1.0, 0.5, 0.9688, 0.5, 0.9688, 1.0, 1.0, 1.0, 0.9688, 0.5, 0.9375, 0.5, 0.9375, 1.0, 0.9688, 1.0, 0.9375, 0.5, 0.9062, 0.5, 0.9062, 1.0, 0.9375, 1.0, 0.9062, 0.5, 0.875, 0.5, 0.875, 1.0, 0.9062, 1.0, 0.875, 0.5, 0.8438, 0.5, 0.8438, 1.0, 0.875, 1.0, 0.8438, 0.5, 0.8125, 0.5, 0.8125, 1.0, 0.8438, 1.0, 0.8125, 0.5, 0.7812, 0.5, 0.7812, 1.0, 0.8125, 1.0, 0.7812, 0.5, 0.75, 0.5, 0.75, 1.0, 0.7812, 1.0, 0.75, 0.5, 0.7188, 0.5, 0.7188, 1.0, 0.75, 1.0, 0.7188, 0.5, 0.6875, 0.5, 0.6875, 1.0, 0.7188, 1.0, 0.6875, 0.5, 0.6562, 0.5, 0.6562, 1.0, 0.6875, 1.0, 0.6562, 0.5, 0.625, 0.5, 0.625, 1.0, 0.6562, 1.0, 0.625, 0.5, 0.5938, 0.5, 0.5938, 1.0, 0.625, 1.0, 0.5938, 0.5, 0.5625, 0.5, 0.5625, 1.0, 0.5938, 1.0, 0.5625, 0.5, 0.5312, 0.5, 0.5312, 1.0, 0.5625, 1.0, 0.5312, 0.5, 0.5, 0.5, 0.5, 1.0, 0.5312, 1.0, 0.5, 0.5, 0.4688, 0.5, 0.4688, 1.0, 0.5, 1.0, 0.4688, 0.5, 0.4375, 0.5, 0.4375, 1.0, 0.4688, 1.0, 0.4375, 0.5, 0.4062, 0.5, 0.4062, 1.0, 0.4375, 1.0, 0.4062, 0.5, 0.375, 0.5, 0.375, 1.0, 0.4062, 1.0, 0.375, 0.5, 0.3438, 0.5, 0.3438, 1.0, 0.375, 1.0, 0.3438, 0.5, 0.3125, 0.5, 0.3125, 1.0, 0.3438, 1.0, 0.3125, 0.5, 0.2812, 0.5, 0.2812, 1.0, 0.3125, 1.0, 0.2812, 0.5, 0.25, 0.5, 0.25, 1.0, 0.2812, 1.0, 0.25, 0.5, 0.2188, 0.5, 0.2188, 1.0, 0.25, 1.0, 0.2188, 0.5, 0.1875, 0.5, 0.1875, 1.0, 0.2188, 1.0, 0.1875, 0.5, 0.1562, 0.5, 0.1562, 1.0, 0.1875, 1.0, 0.1562, 0.5, 0.125, 0.5, 0.125, 1.0, 0.1562, 1.0, 0.125, 0.5, 0.09375, 0.5, 0.09375, 1.0, 0.125, 1.0, 0.09375, 0.5, 0.0625, 0.5, 0.0625, 1.0, 0.09375, 1.0, 0.2968, 0.4854, 0.3418, 0.4717, 0.3833, 0.4496, 0.4197, 0.4197, 0.4496, 0.3833, 0.4717, 0.3418, 0.4854, 0.2968, 0.49, 0.25, 0.4854, 0.2032, 0.4717, 0.1582, 0.4496, 0.1167, 0.4197, 0.08029, 0.3833, 0.05045, 0.3418, 0.02827, 0.2968, 0.01461, 0.25, 0.01, 0.2032, 0.01461, 0.1582, 0.02827, 0.1167, 0.05045, 0.08029, 0.08029, 0.05045, 0.1167, 0.02827, 0.1582, 0.01461, 0.2032, 0.01, 0.25, 0.01461, 0.2968, 0.02827, 0.3418, 0.05045, 0.3833, 0.08029, 0.4197, 0.1167, 0.4496, 0.1582, 0.4717, 0.2032, 0.4854, 0.25, 0.49, 0.0625, 0.5, 0.03125, 0.5, 0.03125, 1.0, 0.0625, 1.0, 0.03125, 0.5, 0.0, 0.5, 0.0, 1.0, 0.03125, 1.0, 0.75, 0.49, 0.7032, 0.4854, 0.6582, 0.4717, 0.6167, 0.4496, 0.5803, 0.4197, 0.5504, 0.3833, 0.5283, 0.3418, 0.5146, 0.2968, 0.51, 0.25, 0.5146, 0.2032, 0.5283, 0.1582, 0.5504, 0.1167, 0.5803, 0.08029, 0.6167, 0.05045, 0.6582, 0.02827, 0.7032, 0.01461, 0.75, 0.01, 0.7968, 0.01461, 0.8418, 0.02827, 0.8833, 0.05045, 0.9197, 0.08029, 0.9496, 0.1167, 0.9717, 0.1582, 0.9854, 0.2032, 0.99, 0.25, 0.9854, 0.2968, 0.9717, 0.3418, 0.9496, 0.3833, 0.9197, 0.4197, 0.8833, 0.4496, 0.8418, 0.4717, 0.7968, 0.4854, 1.0, 0.5, 0.9688, 0.5, 0.9688, 1.0, 1.0, 1.0, 0.9688, 0.5, 0.9375, 0.5, 0.9375, 1.0, 0.9688, 1.0, 0.9375, 0.5, 0.9062, 0.5, 0.9062, 1.0, 0.9375, 1.0, 0.9062, 0.5, 0.875, 0.5, 0.875, 1.0, 0.9062, 1.0, 0.875, 0.5, 0.8438, 0.5, 0.8438, 1.0, 0.875, 1.0, 0.8438, 0.5, 0.8125, 0.5, 0.8125, 1.0, 0.8438, 1.0, 0.8125, 0.5, 0.7812, 0.5, 0.7812, 1.0, 0.8125, 1.0, 0.7812, 0.5, 0.75, 0.5, 0.75, 1.0, 0.7812, 1.0, 0.75, 0.5, 0.7188, 0.5, 0.7188, 1.0, 0.75, 1.0, 0.7188, 0.5, 0.6875, 0.5, 0.6875, 1.0, 0.7188, 1.0, 0.6875, 0.5, 0.6562, 0.5, 0.6562, 1.0, 0.6875, 1.0, 0.6562, 0.5, 0.625, 0.5, 0.625, 1.0, 0.6562, 1.0, 0.625, 0.5, 0.5938, 0.5, 0.5938, 1.0, 0.625, 1.0, 0.5938, 0.5, 0.5625, 0.5, 0.5625, 1.0, 0.5938, 1.0, 0.5625, 0.5, 0.5312, 0.5, 0.5312, 1.0, 0.5625, 1.0, 0.5312, 0.5, 0.5, 0.5, 0.5, 1.0, 0.5312, 1.0, 0.5, 0.5, 0.4688, 0.5, 0.4688, 1.0, 0.5, 1.0, 0.4688, 0.5, 0.4375, 0.5, 0.4375, 1.0, 0.4688, 1.0, 0.4375, 0.5, 0.4062, 0.5, 0.4062, 1.0, 0.4375, 1.0, 0.4062, 0.5, 0.375, 0.5, 0.375, 1.0, 0.4062, 1.0, 0.375, 0.5, 0.3438, 0.5, 0.3438, 1.0, 0.375, 1.0, 0.3438, 0.5, 0.3125, 0.5, 0.3125, 1.0, 0.3438, 1.0, 0.3125, 0.5, 0.2812, 0.5, 0.2812, 1.0, 0.3125, 1.0, 0.2812, 0.5, 0.25, 0.5, 0.25, 1.0, 0.2812, 1.0, 0.25, 0.5, 0.2188, 0.5, 0.2188, 1.0, 0.25, 1.0, 0.2188, 0.5, 0.1875, 0.5, 0.1875, 1.0, 0.2188, 1.0, 0.1875, 0.5, 0.1562, 0.5, 0.1562, 1.0, 0.1875, 1.0, 0.1562, 0.5, 0.125, 0.5, 0.125, 1.0, 0.1562, 1.0, 0.125, 0.5, 0.09375, 0.5, 0.09375, 1.0, 0.125, 1.0, 0.09375, 0.5, 0.0625, 0.5, 0.0625, 1.0, 0.09375, 1.0, 0.2968, 0.4854, 0.3418, 0.4717, 0.3833, 0.4496, 0.4197, 0.4197, 0.4496, 0.3833, 0.4717, 0.3418, 0.4854, 0.2968, 0.49, 0.25, 0.4854, 0.2032, 0.4717, 0.1582, 0.4496, 0.1167, 0.4197, 0.08029, 0.3833, 0.05045, 0.3418, 0.02827, 0.2968, 0.01461, 0.25, 0.01, 0.2032, 0.01461, 0.1582, 0.02827, 0.1167, 0.05045, 0.08029, 0.08029, 0.05045, 0.1167, 0.02827, 0.1582, 0.01461, 0.2032, 0.01, 0.25, 0.01461, 0.2968, 0.02827, 0.3418, 0.05045, 0.3833, 0.08029, 0.4197, 0.1167, 0.4496, 0.1582, 0.4717, 0.2032, 0.4854, 0.25, 0.49, 0.0625, 0.5, 0.03125, 0.5, 0.03125, 1.0, 0.0625, 1.0, 0.03125, 0.5, 0.0, 0.5, 0.0, 1.0, 0.03125, 1.0, 0.75, 0.49, 0.7032, 0.4854, 0.6582, 0.4717, 0.6167, 0.4496, 0.5803, 0.4197, 0.5504, 0.3833, 0.5283, 0.3418, 0.5146, 0.2968, 0.51, 0.25, 0.5146, 0.2032, 0.5283, 0.1582, 0.5504, 0.1167, 0.5803, 0.08029, 0.6167, 0.05045, 0.6582, 0.02827, 0.7032, 0.01461, 0.75, 0.01, 0.7968, 0.01461, 0.8418, 0.02827, 0.8833, 0.05045, 0.9197, 0.08029, 0.9496, 0.1167, 0.9717, 0.1582, 0.9854, 0.2032, 0.99, 0.25, 0.9854, 0.2968, 0.9717, 0.3418, 0.9496, 0.3833, 0.9197, 0.4197, 0.8833, 0.4496, 0.8418, 0.4717, 0.7968, 0.4854, 1.0, 0.5, 1.0, 1.0, 0.9688, 1.0, 0.9688, 0.5, 0.9688, 0.5, 0.9688, 1.0, 0.9375, 1.0, 0.9375, 0.5, 0.9375, 0.5, 0.9375, 1.0, 0.9062, 1.0, 0.9062, 0.5, 0.9062, 0.5, 0.9062, 1.0, 0.875, 1.0, 0.875, 0.5, 0.875, 0.5, 0.875, 1.0, 0.8438, 1.0, 0.8438, 0.5, 0.8438, 0.5, 0.8438, 1.0, 0.8125, 1.0, 0.8125, 0.5, 0.8125, 0.5, 0.8125, 1.0, 0.7812, 1.0, 0.7812, 0.5, 0.7812, 0.5, 0.7812, 1.0, 0.75, 1.0, 0.75, 0.5, 0.75, 0.5, 0.75, 1.0, 0.7188, 1.0, 0.7188, 0.5, 0.7188, 0.5, 0.7188, 1.0, 0.6875, 1.0, 0.6875, 0.5, 0.6875, 0.5, 0.6875, 1.0, 0.6562, 1.0, 0.6562, 0.5, 0.6562, 0.5, 0.6562, 1.0, 0.625, 1.0, 0.625, 0.5, 0.625, 0.5, 0.625, 1.0, 0.5938, 1.0, 0.5938, 0.5, 0.5938, 0.5, 0.5938, 1.0, 0.5625, 1.0, 0.5625, 0.5, 0.5625, 0.5, 0.5625, 1.0, 0.5312, 1.0, 0.5312, 0.5, 0.5312, 0.5, 0.5312, 1.0, 0.5, 1.0, 0.5, 0.5, 0.5, 0.5, 0.5, 1.0, 0.4688, 1.0, 0.4688, 0.5, 0.4688, 0.5, 0.4688, 1.0, 0.4375, 1.0, 0.4375, 0.5, 0.4375, 0.5, 0.4375, 1.0, 0.4062, 1.0, 0.4062, 0.5, 0.4062, 0.5, 0.4062, 1.0, 0.375, 1.0, 0.375, 0.5, 0.375, 0.5, 0.375, 1.0, 0.3438, 1.0, 0.3438, 0.5, 0.3438, 0.5, 0.3438, 1.0, 0.3125, 1.0, 0.3125, 0.5, 0.3125, 0.5, 0.3125, 1.0, 0.2812, 1.0, 0.2812, 0.5, 0.2812, 0.5, 0.2812, 1.0, 0.25, 1.0, 0.25, 0.5, 0.25, 0.5, 0.25, 1.0, 0.2188, 1.0, 0.2188, 0.5, 0.2188, 0.5, 0.2188, 1.0, 0.1875, 1.0, 0.1875, 0.5, 0.1875, 0.5, 0.1875, 1.0, 0.1562, 1.0, 0.1562, 0.5, 0.1562, 0.5, 0.1562, 1.0, 0.125, 1.0, 0.125, 0.5, 0.125, 0.5, 0.125, 1.0, 0.09375, 1.0, 0.09375, 0.5, 0.09375, 0.5, 0.09375, 1.0, 0.0625, 1.0, 0.0625, 0.5, 0.2968, 0.4854, 0.25, 0.49, 0.2032, 0.4854, 0.1582, 0.4717, 0.1167, 0.4496, 0.08029, 0.4197, 0.05045, 0.3833, 0.02827, 0.3418, 0.01461, 0.2968, 0.01, 0.25, 0.01461, 0.2032, 0.02827, 0.1582, 0.05045, 0.1167, 0.08029, 0.08029, 0.1167, 0.05045, 0.1582, 0.02827, 0.2032, 0.01461, 0.25, 0.01, 0.2968, 0.01461, 0.3418, 0.02827, 0.3833, 0.05045, 0.4197, 0.08029, 0.4496, 0.1167, 0.4717, 0.1582, 0.4854, 0.2032, 0.49, 0.25, 0.4854, 0.2968, 0.4717, 0.3418, 0.4496, 0.3833, 0.4197, 0.4197, 0.3833, 0.4496, 0.3418, 0.4717, 0.0625, 0.5, 0.0625, 1.0, 0.03125, 1.0, 0.03125, 0.5, 0.03125, 0.5, 0.03125, 1.0, 0.0, 1.0, 0.0, 0.5, 0.75, 0.49, 0.7968, 0.4854, 0.8418, 0.4717, 0.8833, 0.4496, 0.9197, 0.4197, 0.9496, 0.3833, 0.9717, 0.3418, 0.9854, 0.2968, 0.99, 0.25, 0.9854, 0.2032, 0.9717, 0.1582, 0.9496, 0.1167, 0.9197, 0.08029, 0.8833, 0.05045, 0.8418, 0.02827, 0.7968, 0.01461, 0.75, 0.01, 0.7032, 0.01461, 0.6582, 0.02827, 0.6167, 0.05045, 0.5803, 0.08029, 0.5504, 0.1167, 0.5283, 0.1582, 0.5146, 0.2032, 0.51, 0.25, 0.5146, 0.2968, 0.5283, 0.3418, 0.5504, 0.3833, 0.5803, 0.4197, 0.6167, 0.4496, 0.6582, 0.4717, 0.7032, 0.4854])
me_cylinder.update()

# ---- objects
ob_seat = bpy.data.objects.new('Seat', me_cube)
ob_legs = bpy.data.objects.new('Legs', me_cylinder)

# ---- transforms, parenting, visibility, modifiers, constraints
ob_seat.location = (0.0, 0.0, 2.5)
ob_seat.lock_rotations_4d = False
ob_seat.empty_display_type = 'ARROWS'
ob_seat.lineart.crease_threshold = 0.0
ob_legs.location = (0.0, 0.0, 0.8)
ob_legs.scale = (0.05, 0.05, 0.8)

# ---- collection membership
col_collection.objects.link(ob_seat)
col_collection.objects.link(ob_legs)

# ---- scene / render settings (as saved in the file)
scene.frame_start = 1; scene.frame_end = 250; scene.frame_set(1)
scene.render.engine = 'BLENDER_EEVEE_NEXT'
bpy.context.view_layer.update()

# ---- added for rendering (the .blend has no active camera and no usable light): camera, sun
cam_auto = bpy.data.cameras.new('AutoCamera')
cam_auto.lens = 50.0
cam_auto.sensor_width = 36.0
cam_auto.clip_end = 1000.0
ob_auto_camera = bpy.data.objects.new('AutoCamera', cam_auto)
scene.collection.objects.link(ob_auto_camera)
ob_auto_camera.location = (4.67793, -5.88349, 5.70872)
ob_auto_camera.rotation_euler = (1.09748, -7.21219e-08, 0.694738)
scene.camera = ob_auto_camera
light_auto_sun = bpy.data.lights.new('AutoSun', 'SUN')
light_auto_sun.energy = 3.0
light_auto_sun.angle = 0.0523599
ob_auto_sun = bpy.data.objects.new('AutoSun', light_auto_sun)
scene.collection.objects.link(ob_auto_sun)
ob_auto_sun.rotation_euler = (0.872665, 0.174533, 0.523599)
bpy.context.view_layer.update()
